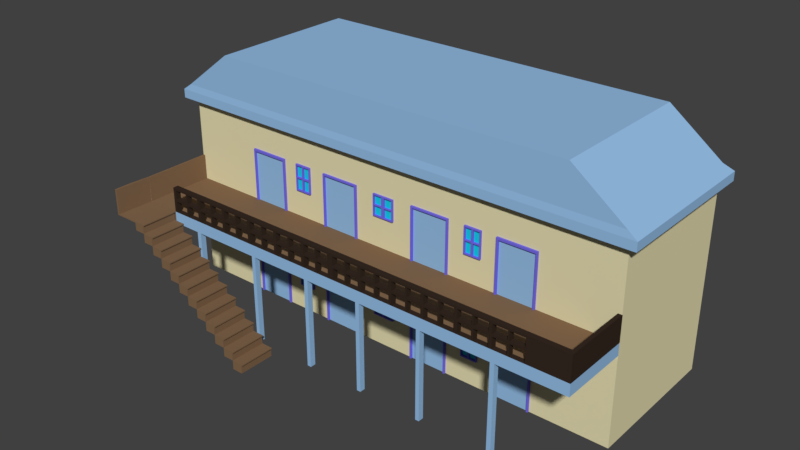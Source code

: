 # Source: apartMENT.blend  (saved by Blender 2.78.0; exported with 4.5.12 LTS)
import bpy
from mathutils import Matrix  # noqa: F401  (used for matrix-valued properties, if any)

bpy.ops.wm.read_factory_settings(use_empty=True)
scene = bpy.context.scene
scene.name = 'Scene'

# ---- collections
col_collection_1 = bpy.data.collections.new('Collection 1'); scene.collection.children.link(col_collection_1)

# ---- materials (node trees are filled in below, after node groups)
mat_material_001 = bpy.data.materials.new('Material.001')
mat_material_001.alpha_threshold = 0.0
mat_material_001.diffuse_color = (0.8, 0.7317, 0.4488, 1.0)
mat_material_001.roughness = 0.5
mat_material_003 = bpy.data.materials.new('Material.003')
mat_material_003.alpha_threshold = 0.0
mat_material_003.diffuse_color = (0.3037, 0.5217, 0.8, 1.0)
mat_material_003.roughness = 0.5
mat_material_002 = bpy.data.materials.new('Material.002')
mat_material_002.alpha_threshold = 0.0
mat_material_002.diffuse_color = (0.03741, 0.02358, 0.01647, 1.0)
mat_material_002.roughness = 0.5
mat_material_004 = bpy.data.materials.new('Material.004')
mat_material_004.alpha_threshold = 0.0
mat_material_004.diffuse_color = (0.1815, 0.1512, 0.8, 1.0)
mat_material_004.roughness = 0.5
mat_material_005 = bpy.data.materials.new('Material.005')
mat_material_005.alpha_threshold = 0.0
mat_material_005.diffuse_color = (0.008865, 0.6478, 0.8, 1.0)
mat_material_005.roughness = 0.5
mat_material_006 = bpy.data.materials.new('Material.006')
mat_material_006.alpha_threshold = 0.0
mat_material_006.diffuse_color = (0.2266, 0.1359, 0.0742, 1.0)
mat_material_006.roughness = 0.5

# ---- material node trees

# ---- world
world_world = bpy.data.worlds.new('World'); scene.world = world_world
world_world.color = (0.05088, 0.05088, 0.05088)
world_world.use_sun_shadow = False
world_world.sun_shadow_jitter_overblur = 0.0
world_world.cycles.sampling_method = 'MANUAL'

# ---- meshes
me_cube_001 = bpy.data.meshes.new('Cube.001')
me_cube_001.from_pydata([(0.3874, -1.331, -2.054), (0.3874, -1.331, -1.972), (0.3929, -1.331, -2.054), (0.3929, -1.331, -1.972), (0.4426, -1.331, -2.054), (0.4426, -1.331, -1.972), (0.3819, -1.331, -2.054), (0.4426, -1.331, -2.066), (0.3819, -1.331, -2.066), (0.4426, -1.331, -2.147), (0.4481, -1.331, -2.147), (0.4481, -1.331, -2.066), (0.4978, -1.331, -2.066), (0.4978, -1.331, -2.147), (0.4371, -1.331, -2.147), (0.4371, -1.331, -2.159), (0.4978, -1.331, -2.241), (0.4978, -1.331, -2.159), (0.5033, -1.331, -2.241), (0.5033, -1.331, -2.159), (0.5529, -1.331, -2.159), (0.5529, -1.331, -2.241), (0.4922, -1.331, -2.241), (0.4922, -1.331, -2.253), (0.5529, -1.331, -2.334), (0.5529, -1.331, -2.253), (0.5584, -1.331, -2.334), (0.5584, -1.331, -2.253), (0.6081, -1.331, -2.334), (0.6081, -1.331, -2.253), (0.5474, -1.331, -2.334), (0.5474, -1.331, -2.347), (0.6081, -1.331, -2.428), (0.6081, -1.331, -2.347), (0.6136, -1.331, -2.428), (0.6136, -1.331, -2.347), (0.6632, -1.331, -2.428), (0.6632, -1.331, -2.347), (0.6026, -1.331, -2.428), (0.6632, -1.331, -2.44), (0.6026, -1.331, -2.44), (0.6632, -1.331, -2.522), (0.6688, -1.331, -2.522), (0.6688, -1.331, -2.44), (0.7184, -1.331, -2.522), (0.7184, -1.331, -2.44), (0.6577, -1.331, -2.522), (0.6577, -1.331, -2.534), (0.7184, -1.331, -2.615), (0.7184, -1.331, -2.534), (0.7239, -1.331, -2.615), (0.7239, -1.331, -2.534), (0.7736, -1.331, -2.534), (0.7736, -1.331, -2.615), (0.7129, -1.331, -2.615), (0.7129, -1.331, -2.627), (0.7736, -1.331, -2.709), (0.7736, -1.331, -2.627), (0.7791, -1.331, -2.709), (0.7791, -1.331, -2.627), (0.8287, -1.331, -2.709), (0.8287, -1.331, -2.627), (0.768, -1.331, -2.709), (0.768, -1.331, -2.721), (0.8287, -1.331, -2.802), (0.8287, -1.331, -2.721), (0.8342, -1.331, -2.802), (0.8342, -1.331, -2.721), (0.8839, -1.331, -2.721), (0.8839, -1.331, -2.802), (0.8232, -1.331, -2.802), (0.8839, -1.331, -2.815), (0.8232, -1.331, -2.815), (0.8839, -1.331, -2.896), (0.8894, -1.331, -2.896), (0.8894, -1.331, -2.815), (0.939, -1.331, -2.815), (0.939, -1.331, -2.896), (0.8784, -1.331, -2.896), (0.939, -1.331, -2.908), (0.8784, -1.331, -2.908), (0.939, -1.331, -2.99), (0.9446, -1.331, -2.99), (0.9446, -1.331, -2.908), (0.9942, -1.331, -2.908), (0.9942, -1.331, -2.99), (0.9335, -1.331, -2.99), (0.9942, -1.331, -3.002), (0.9335, -1.331, -3.002), (0.9942, -1.331, -3.083), (0.9997, -1.331, -3.083), (0.9997, -1.331, -3.002), (1.049, -1.331, -3.083), (1.049, -1.331, -3.002), (0.9887, -1.331, -3.083), (1.049, -1.331, -3.095), (0.9887, -1.331, -3.095), (1.172, -1.324, -3.092), (1.173, -1.331, -3.083), (0.3874, -1.503, -1.972), (0.3874, -1.503, -2.054), (0.3874, -1.675, -2.054), (0.3874, -1.675, -1.972), (0.3929, -1.503, -1.972), (0.3929, -1.503, -2.054), (0.3929, -1.675, -2.054), (0.3929, -1.675, -1.972), (0.4426, -1.675, -2.054), (0.4426, -1.675, -1.972), (0.3819, -1.503, -2.054), (0.4426, -1.503, -2.054), (0.3819, -1.675, -2.054), (0.3819, -1.503, -2.066), (0.4426, -1.503, -2.066), (0.4426, -1.675, -2.066), (0.3819, -1.675, -2.066), (0.4426, -1.503, -2.147), (0.4426, -1.675, -2.147), (0.4481, -1.503, -2.066), (0.4481, -1.503, -2.147), (0.4481, -1.675, -2.147), (0.4481, -1.675, -2.066), (0.4978, -1.675, -2.066), (0.4371, -1.503, -2.147), (0.4978, -1.503, -2.147), (0.4978, -1.675, -2.147), (0.4371, -1.675, -2.147), (0.4371, -1.503, -2.159), (0.4371, -1.675, -2.159), (0.4978, -1.503, -2.159), (0.4978, -1.503, -2.241), (0.4978, -1.675, -2.241), (0.4978, -1.675, -2.159), (0.5033, -1.503, -2.159), (0.5033, -1.503, -2.241), (0.5033, -1.675, -2.241), (0.5033, -1.675, -2.159), (0.5529, -1.675, -2.159), (0.4922, -1.503, -2.241), (0.5529, -1.503, -2.241), (0.5529, -1.675, -2.241), (0.4922, -1.675, -2.241), (0.4922, -1.503, -2.253), (0.5529, -1.503, -2.253), (0.4922, -1.675, -2.253), (0.5529, -1.503, -2.334), (0.5529, -1.675, -2.334), (0.5529, -1.675, -2.253), (0.5584, -1.503, -2.253), (0.5584, -1.503, -2.334), (0.5584, -1.675, -2.334), (0.5584, -1.675, -2.253), (0.6081, -1.675, -2.334), (0.6081, -1.675, -2.253), (0.5474, -1.503, -2.334), (0.6081, -1.503, -2.334), (0.5474, -1.675, -2.334), (0.5474, -1.503, -2.347), (0.6081, -1.503, -2.347), (0.5474, -1.675, -2.347), (0.6081, -1.503, -2.428), (0.6081, -1.675, -2.428), (0.6081, -1.675, -2.347), (0.6136, -1.503, -2.347), (0.6136, -1.503, -2.428), (0.6136, -1.675, -2.428), (0.6136, -1.675, -2.347), (0.6632, -1.675, -2.428), (0.6632, -1.675, -2.347), (0.6026, -1.503, -2.428), (0.6632, -1.503, -2.428), (0.6026, -1.675, -2.428), (0.6026, -1.503, -2.44), (0.6632, -1.675, -2.44), (0.6026, -1.675, -2.44), (0.6632, -1.503, -2.44), (0.6632, -1.503, -2.522), (0.6632, -1.675, -2.522), (0.6688, -1.503, -2.44), (0.6688, -1.503, -2.522), (0.6688, -1.675, -2.522), (0.6688, -1.675, -2.44), (0.7184, -1.675, -2.522), (0.7184, -1.675, -2.44), (0.6577, -1.503, -2.522), (0.7184, -1.503, -2.522), (0.6577, -1.675, -2.522), (0.6577, -1.503, -2.534), (0.7184, -1.503, -2.534), (0.6577, -1.675, -2.534), (0.7184, -1.503, -2.615), (0.7184, -1.675, -2.615), (0.7184, -1.675, -2.534), (0.7239, -1.503, -2.534), (0.7239, -1.503, -2.615), (0.7239, -1.675, -2.615), (0.7239, -1.675, -2.534), (0.7736, -1.675, -2.534), (0.7129, -1.503, -2.615), (0.7736, -1.503, -2.615), (0.7736, -1.675, -2.615), (0.7129, -1.675, -2.615), (0.7129, -1.503, -2.627), (0.7736, -1.503, -2.627), (0.7129, -1.675, -2.627), (0.7736, -1.503, -2.709), (0.7736, -1.675, -2.709), (0.7736, -1.675, -2.627), (0.7791, -1.503, -2.627), (0.7791, -1.503, -2.709), (0.7791, -1.675, -2.709), (0.7791, -1.675, -2.627), (0.8287, -1.675, -2.709), (0.8287, -1.675, -2.627), (0.768, -1.503, -2.709), (0.8287, -1.503, -2.709), (0.768, -1.675, -2.709), (0.768, -1.503, -2.721), (0.8287, -1.503, -2.721), (0.768, -1.675, -2.721), (0.8287, -1.503, -2.802), (0.8287, -1.675, -2.802), (0.8287, -1.675, -2.721), (0.8342, -1.503, -2.721), (0.8342, -1.503, -2.802), (0.8342, -1.675, -2.802), (0.8342, -1.675, -2.721), (0.8839, -1.675, -2.721), (0.8232, -1.503, -2.802), (0.8839, -1.503, -2.802), (0.8839, -1.675, -2.802), (0.8232, -1.675, -2.802), (0.8232, -1.503, -2.815), (0.8839, -1.503, -2.815), (0.8839, -1.675, -2.815), (0.8232, -1.675, -2.815), (0.8839, -1.503, -2.896), (0.8839, -1.675, -2.896), (0.8894, -1.503, -2.815), (0.8894, -1.503, -2.896), (0.8894, -1.675, -2.896), (0.8894, -1.675, -2.815), (0.939, -1.675, -2.815), (0.8784, -1.503, -2.896), (0.939, -1.503, -2.896), (0.939, -1.675, -2.896), (0.8784, -1.675, -2.896), (0.8784, -1.503, -2.908), (0.939, -1.675, -2.908), (0.8784, -1.675, -2.908), (0.939, -1.503, -2.908), (0.939, -1.503, -2.99), (0.939, -1.675, -2.99), (0.9446, -1.503, -2.908), (0.9446, -1.503, -2.99), (0.9446, -1.675, -2.99), (0.9446, -1.675, -2.908), (0.9942, -1.675, -2.908), (0.9335, -1.503, -2.99), (0.9942, -1.503, -2.99), (0.9942, -1.675, -2.99), (0.9335, -1.675, -2.99), (0.9335, -1.503, -3.002), (0.9942, -1.503, -3.002), (0.9942, -1.675, -3.002), (0.9335, -1.675, -3.002), (0.9942, -1.503, -3.083), (0.9942, -1.675, -3.083), (0.9997, -1.503, -3.002), (0.9997, -1.503, -3.083), (0.9997, -1.675, -3.083), (0.9997, -1.675, -3.002), (1.049, -1.675, -3.083), (1.049, -1.675, -3.002), (0.9887, -1.503, -3.083), (1.049, -1.503, -3.083), (0.9887, -1.675, -3.083), (0.9887, -1.503, -3.095), (1.049, -1.503, -3.095), (1.049, -1.675, -3.095), (0.9887, -1.675, -3.095), (1.175, -1.503, -3.083), (1.175, -1.503, -3.095), (1.175, -1.675, -3.095), (1.175, -1.675, -3.083), (0.9886, 0.6758, -2.069), (0.9886, -0.6779, -2.069), (0.9886, -0.6779, -2.936), (0.9886, 0.6758, -2.936), (0.7916, -0.6784, -2.069), (0.5945, -0.679, -2.069), (0.3513, -0.6795, -2.069), (0.1543, -0.6801, -2.069), (0.783, -0.6785, -2.069), (0.6044, -0.6789, -2.069), (0.3425, -0.6796, -2.069), (0.1641, -0.68, -2.069), (0.9886, -0.6779, -2.608), (0.9886, 0.6758, -2.608), (0.7916, -0.6784, -2.608), (0.5945, -0.679, -2.608), (0.3513, -0.6795, -2.608), (0.1543, -0.6801, -2.608), (0.783, -0.6785, -2.608), (0.6044, -0.6789, -2.608), (0.3425, -0.6796, -2.608), (0.1641, -0.68, -2.608), (0.5194, -0.6792, -2.069), (0.4349, -0.6793, -2.069), (0.4349, -0.6793, -2.608), (0.5194, -0.6792, -2.608), (0.05486, -0.6803, -2.069), (0.7916, -0.6784, -2.585), (0.5945, -0.679, -2.585), (0.783, -0.6785, -2.585), (0.6044, -0.6789, -2.585), (0.3513, -0.6795, -2.591), (0.1543, -0.6801, -2.591), (0.3425, -0.6796, -2.591), (0.1641, -0.68, -2.591), (0.5194, -0.6792, -2.338), (0.4349, -0.6793, -2.338), (0.05486, -0.6803, -2.595), (0.05486, -0.6803, -2.378), (0.473, -0.6793, -2.608), (0.4814, -0.6792, -2.608), (0.473, -0.6793, -2.338), (0.4814, -0.6792, -2.338), (0.5194, -0.6792, -2.467), (0.5194, -0.6792, -2.48), (0.4349, -0.6793, -2.467), (0.4349, -0.6793, -2.48), (0.4814, -0.6792, -2.467), (0.4814, -0.6792, -2.48), (0.473, -0.6793, -2.467), (0.473, -0.6793, -2.48), (0.5141, -0.6792, -2.608), (0.5141, -0.6792, -2.338), (0.5141, -0.6792, -2.467), (0.5141, -0.6792, -2.48), (0.4409, -0.6793, -2.608), (0.4409, -0.6793, -2.338), (0.4409, -0.6793, -2.467), (0.4409, -0.6793, -2.48), (0.5194, -0.6792, -2.594), (0.4349, -0.6793, -2.594), (0.4814, -0.6792, -2.594), (0.473, -0.6793, -2.594), (0.5141, -0.6792, -2.594), (0.4409, -0.6793, -2.594), (0.5194, -0.6792, -2.351), (0.4349, -0.6793, -2.351), (0.4814, -0.6792, -2.351), (0.473, -0.6793, -2.351), (0.5141, -0.6792, -2.351), (0.4409, -0.6793, -2.351), (0.0488, -0.6805, -2.595), (0.0488, -0.6805, -2.378), (0.05486, -0.6803, -2.481), (0.05486, -0.6803, -2.492), (0.0488, -0.6805, -2.492), (0.0488, -0.6805, -2.481), (0.007371, -0.6806, -2.595), (0.007371, -0.6806, -2.378), (0.007371, -0.6806, -2.481), (0.007371, -0.6806, -2.492), (0.05486, -0.6803, -2.583), (0.0488, -0.6805, -2.583), (0.007371, -0.6806, -2.583), (0.0488, -0.6805, -2.389), (0.05486, -0.6803, -2.389), (0.007371, -0.6806, -2.389), (0.9886, -1.324, -3.092), (0.9886, 0.6758, -3.092), (0.9886, 0.6758, -2.972), (0.9886, -1.324, -2.972), (0.9886, -0.6758, -2.972), (0.9886, -0.6779, -3.092), (0.9886, -1.272, -2.972), (0.9886, -1.273, -3.092), (0.9886, -0.6779, -3.959), (0.9886, 0.6758, -3.959), (0.9886, -1.324, -3.347), (0.9886, -1.273, -3.347), (0.1689, -1.324, -3.092), (0.3328, -1.324, -3.092), (0.4968, -1.324, -3.092), (0.6607, -1.324, -3.092), (0.8246, -1.324, -3.092), (0.8246, -1.272, -3.092), (0.6607, -1.272, -3.092), (0.4968, -1.272, -3.092), (0.3328, -1.272, -3.092), (0.1689, -1.271, -3.092), (0.1689, -1.324, -3.347), (0.3328, -1.324, -3.347), (0.4968, -1.324, -3.347), (0.6607, -1.324, -3.347), (0.8246, -1.324, -3.347), (0.8246, -1.272, -3.347), (0.6607, -1.272, -3.347), (0.4968, -1.272, -3.347), (0.3328, -1.272, -3.347), (0.1689, -1.271, -3.347), (0.8082, -1.324, -3.092), (0.8082, -1.272, -3.092), (0.8082, -1.324, -3.347), (0.8082, -1.272, -3.347), (0.9735, -1.324, -3.092), (0.9735, -1.324, -3.347), (0.9735, -1.273, -3.092), (0.9735, -1.273, -3.347), (0.6457, -1.324, -3.092), (0.6457, -1.272, -3.092), (0.6457, -1.324, -3.347), (0.6457, -1.272, -3.347), (0.4817, -1.324, -3.092), (0.4817, -1.272, -3.092), (0.4817, -1.324, -3.347), (0.4817, -1.272, -3.347), (0.3178, -1.324, -3.092), (0.3178, -1.272, -3.092), (0.3178, -1.324, -3.347), (0.3178, -1.272, -3.347), (0.1528, -1.271, -3.092), (0.1528, -1.271, -3.347), (0.1528, -1.324, -3.092), (0.1528, -1.324, -3.347), (0.01439, -1.271, -3.092), (0.01439, -1.271, -3.347), (0.01439, -1.324, -3.092), (0.01439, -1.324, -3.347), (0.9886, -1.324, -3.231), (0.9886, -1.324, -3.208), (0.9886, -1.273, -3.231), (0.9886, -1.273, -3.208), (0.1689, -1.271, -3.208), (0.1689, -1.271, -3.231), (0.3328, -1.272, -3.208), (0.3328, -1.272, -3.231), (0.4968, -1.272, -3.208), (0.4968, -1.272, -3.231), (0.6607, -1.272, -3.208), (0.6607, -1.272, -3.231), (0.8246, -1.272, -3.208), (0.8246, -1.272, -3.231), (0.8246, -1.324, -3.208), (0.8246, -1.324, -3.231), (0.6607, -1.324, -3.208), (0.6607, -1.324, -3.231), (0.4968, -1.324, -3.208), (0.4968, -1.324, -3.231), (0.3328, -1.324, -3.208), (0.3328, -1.324, -3.231), (0.1689, -1.324, -3.208), (0.1689, -1.324, -3.231), (0.8082, -1.324, -3.208), (0.8082, -1.324, -3.231), (0.8082, -1.272, -3.208), (0.8082, -1.272, -3.231), (0.9735, -1.324, -3.208), (0.9735, -1.324, -3.231), (0.9735, -1.273, -3.208), (0.9735, -1.273, -3.231), (0.6457, -1.324, -3.208), (0.6457, -1.324, -3.231), (0.6457, -1.272, -3.208), (0.6457, -1.272, -3.231), (0.4817, -1.324, -3.208), (0.4817, -1.324, -3.231), (0.4817, -1.272, -3.208), (0.4817, -1.272, -3.231), (0.3178, -1.324, -3.208), (0.3178, -1.324, -3.231), (0.3178, -1.272, -3.208), (0.3178, -1.272, -3.231), (0.1528, -1.271, -3.208), (0.1528, -1.271, -3.231), (0.1528, -1.324, -3.208), (0.1528, -1.324, -3.231), (0.01439, -1.271, -3.208), (0.01439, -1.271, -3.231), (0.01439, -1.324, -3.208), (0.01439, -1.324, -3.231), (0.1689, -1.271, -3.324), (0.3328, -1.272, -3.324), (0.4968, -1.272, -3.324), (0.6607, -1.272, -3.324), (0.8246, -1.272, -3.324), (0.8246, -1.324, -3.324), (0.6607, -1.324, -3.324), (0.4968, -1.324, -3.324), (0.3328, -1.324, -3.324), (0.1689, -1.324, -3.324), (0.8082, -1.324, -3.324), (0.8082, -1.272, -3.324), (0.9735, -1.324, -3.324), (0.9735, -1.273, -3.324), (0.6457, -1.324, -3.324), (0.6457, -1.272, -3.324), (0.4817, -1.324, -3.324), (0.4817, -1.272, -3.324), (0.3178, -1.324, -3.324), (0.3178, -1.272, -3.324), (0.1528, -1.271, -3.324), (0.1528, -1.324, -3.324), (0.01439, -1.271, -3.324), (0.01439, -1.324, -3.324), (0.9886, -1.324, -3.324), (0.9886, -1.273, -3.324), (0.9032, -1.273, -3.092), (0.8949, -1.273, -3.092), (0.9032, -1.273, -3.347), (0.8949, -1.273, -3.347), (0.8949, -1.324, -3.092), (0.9032, -1.324, -3.092), (0.8949, -1.324, -3.347), (0.9032, -1.324, -3.347), (0.9032, -1.273, -3.208), (0.8949, -1.273, -3.208), (0.9032, -1.273, -3.231), (0.8949, -1.273, -3.231), (0.8949, -1.324, -3.208), (0.9032, -1.324, -3.208), (0.8949, -1.324, -3.231), (0.9032, -1.324, -3.231), (0.9032, -1.273, -3.324), (0.8949, -1.273, -3.324), (0.8949, -1.324, -3.324), (0.9032, -1.324, -3.324), (0.7382, -1.272, -3.092), (0.7307, -1.272, -3.092), (0.7382, -1.272, -3.347), (0.7307, -1.272, -3.347), (0.7307, -1.324, -3.092), (0.7382, -1.324, -3.092), (0.7307, -1.324, -3.347), (0.7382, -1.324, -3.347), (0.7382, -1.272, -3.208), (0.7307, -1.272, -3.208), (0.7382, -1.272, -3.231), (0.7307, -1.272, -3.231), (0.7307, -1.324, -3.208), (0.7382, -1.324, -3.208), (0.7307, -1.324, -3.231), (0.7382, -1.324, -3.231), (0.7382, -1.272, -3.324), (0.7307, -1.272, -3.324), (0.7307, -1.324, -3.324), (0.7382, -1.324, -3.324), (0.5755, -1.272, -3.092), (0.567, -1.272, -3.092), (0.5755, -1.272, -3.347), (0.567, -1.272, -3.347), (0.567, -1.324, -3.092), (0.5755, -1.324, -3.092), (0.567, -1.324, -3.347), (0.5755, -1.324, -3.347), (0.5755, -1.272, -3.208), (0.567, -1.272, -3.208), (0.5755, -1.272, -3.231), (0.567, -1.272, -3.231), (0.567, -1.324, -3.208), (0.5755, -1.324, -3.208), (0.567, -1.324, -3.231), (0.5755, -1.324, -3.231), (0.5755, -1.272, -3.324), (0.567, -1.272, -3.324), (0.567, -1.324, -3.324), (0.5755, -1.324, -3.324), (0.4109, -1.272, -3.092), (0.4037, -1.272, -3.092), (0.4109, -1.272, -3.347), (0.4037, -1.272, -3.347), (0.4037, -1.324, -3.092), (0.4109, -1.324, -3.092), (0.4037, -1.324, -3.347), (0.4109, -1.324, -3.347), (0.4109, -1.272, -3.208), (0.4037, -1.272, -3.208), (0.4109, -1.272, -3.231), (0.4037, -1.272, -3.231), (0.4037, -1.324, -3.208), (0.4109, -1.324, -3.208), (0.4037, -1.324, -3.231), (0.4109, -1.324, -3.231), (0.4109, -1.272, -3.324), (0.4037, -1.272, -3.324), (0.4037, -1.324, -3.324), (0.4109, -1.324, -3.324), (0.2476, -1.272, -3.092), (0.2391, -1.271, -3.092), (0.2476, -1.272, -3.347), (0.2391, -1.271, -3.347), (0.2391, -1.324, -3.092), (0.2476, -1.324, -3.092), (0.2391, -1.324, -3.347), (0.2476, -1.324, -3.347), (0.2476, -1.272, -3.208), (0.2391, -1.271, -3.208), (0.2476, -1.272, -3.231), (0.2391, -1.271, -3.231), (0.2391, -1.324, -3.208), (0.2476, -1.324, -3.208), (0.2391, -1.324, -3.231), (0.2476, -1.324, -3.231), (0.2476, -1.272, -3.324), (0.2391, -1.271, -3.324), (0.2391, -1.324, -3.324), (0.2476, -1.324, -3.324), (0.07979, -1.324, -3.092), (0.08739, -1.324, -3.092), (0.07979, -1.324, -3.347), (0.08739, -1.324, -3.347), (0.08739, -1.271, -3.092), (0.07979, -1.271, -3.092), (0.08739, -1.271, -3.347), (0.07979, -1.271, -3.347), (0.07979, -1.324, -3.208), (0.08739, -1.324, -3.208), (0.07979, -1.324, -3.231), (0.08739, -1.324, -3.231), (0.08739, -1.271, -3.208), (0.07979, -1.271, -3.208), (0.08739, -1.271, -3.231), (0.07979, -1.271, -3.231), (0.07979, -1.324, -3.324), (0.08739, -1.324, -3.324), (0.08739, -1.271, -3.324), (0.07979, -1.271, -3.324), (0.7916, -0.6784, -3.092), (0.5945, -0.679, -3.092), (0.3513, -0.6795, -3.092), (0.1543, -0.6801, -3.092), (0.7916, -0.6784, -3.959), (0.5945, -0.679, -3.959), (0.3513, -0.6795, -3.959), (0.1543, -0.6801, -3.959), (0.783, -0.6785, -3.092), (0.783, -0.6785, -3.959), (0.6044, -0.6789, -3.092), (0.6044, -0.6789, -3.959), (0.3425, -0.6796, -3.092), (0.3425, -0.6796, -3.959), (0.1641, -0.68, -3.092), (0.1641, -0.68, -3.959), (1.172, -0.6779, -2.069), (1.172, 0.6758, -2.972), (1.172, 0.6758, -2.608), (0.7916, -0.6784, -3.631), (0.5945, -0.679, -3.631), (0.3513, -0.6795, -3.631), (0.1543, -0.6801, -3.631), (0.783, -0.6785, -3.631), (0.6044, -0.6789, -3.631), (0.3425, -0.6796, -3.631), (0.1641, -0.68, -3.631), (0.5194, -0.6792, -3.092), (0.4349, -0.6793, -3.092), (0.5194, -0.6792, -3.959), (0.4349, -0.6793, -3.959), (0.4349, -0.6793, -3.631), (0.5194, -0.6792, -3.631), (0.05486, -0.6803, -3.092), (0.05486, -0.6803, -3.959), (0.7916, -0.6784, -3.608), (0.5945, -0.679, -3.608), (0.783, -0.6785, -3.608), (0.6044, -0.6789, -3.608), (0.3513, -0.6795, -3.614), (0.1543, -0.6801, -3.614), (0.3425, -0.6796, -3.614), (0.1641, -0.68, -3.614), (0.5194, -0.6792, -3.361), (0.4349, -0.6793, -3.361), (0.05486, -0.6803, -3.618), (0.05486, -0.6803, -3.401), (0.473, -0.6793, -3.631), (0.4814, -0.6792, -3.631), (0.473, -0.6793, -3.361), (0.4814, -0.6792, -3.361), (0.5194, -0.6792, -3.489), (0.5194, -0.6792, -3.502), (0.4349, -0.6793, -3.489), (0.4349, -0.6793, -3.502), (0.4814, -0.6792, -3.489), (0.4814, -0.6792, -3.502), (0.473, -0.6793, -3.489), (0.473, -0.6793, -3.502), (0.5141, -0.6792, -3.631), (0.5141, -0.6792, -3.361), (0.5141, -0.6792, -3.489), (0.5141, -0.6792, -3.502), (0.4409, -0.6793, -3.631), (0.4409, -0.6793, -3.361), (0.4409, -0.6793, -3.489), (0.4409, -0.6793, -3.502), (0.5194, -0.6792, -3.617), (0.4349, -0.6793, -3.617), (0.4814, -0.6792, -3.617), (0.473, -0.6793, -3.617), (0.5141, -0.6792, -3.617), (0.4409, -0.6793, -3.617), (0.5194, -0.6792, -3.373), (0.4349, -0.6793, -3.373), (0.4814, -0.6792, -3.373), (0.473, -0.6793, -3.373), (0.5141, -0.6792, -3.373), (0.4409, -0.6793, -3.373), (0.0488, -0.6805, -3.618), (0.0488, -0.6805, -3.401), (0.05486, -0.6803, -3.504), (0.05486, -0.6803, -3.515), (0.0488, -0.6805, -3.515), (0.0488, -0.6805, -3.504), (0.007371, -0.6806, -3.618), (0.007371, -0.6806, -3.401), (0.007371, -0.6806, -3.504), (0.007371, -0.6806, -3.515), (0.05486, -0.6803, -3.606), (0.0488, -0.6805, -3.606), (0.007371, -0.6806, -3.606), (0.0488, -0.6805, -3.412), (0.05486, -0.6803, -3.412), (0.007371, -0.6806, -3.412), (0.783, -0.6785, -2.629), (0.6044, -0.6789, -2.629), (0.3425, -0.6796, -2.635), (0.1641, -0.68, -2.635), (0.05515, -0.6805, -2.936), (0.841, -1.324, -2.972), (0.8199, -1.324, -2.972), (0.4792, -1.324, -2.972), (0.4602, -1.324, -2.972), (0.841, -1.272, -2.972), (0.8199, -1.272, -2.972), (0.4792, -1.272, -2.972), (0.4602, -1.272, -2.972), (0.157, -1.324, -2.972), (0.137, -1.324, -2.972), (0.157, -1.272, -2.972), (0.137, -1.272, -2.972), (0.841, -1.324, -2.068), (0.8199, -1.324, -2.068), (0.4792, -1.324, -2.068), (0.4602, -1.324, -2.068), (0.841, -1.272, -2.068), (0.8199, -1.272, -2.068), (0.4792, -1.272, -2.068), (0.4602, -1.272, -2.068), (0.157, -1.324, -2.068), (0.137, -1.324, -2.068), (0.157, -1.272, -2.068), (0.137, -1.272, -2.068), (0.04883, -0.6983, -2.595), (0.05489, -0.6982, -2.595), (0.05489, -0.6982, -2.583), (0.6044, -0.6968, -2.069), (0.5946, -0.6968, -2.069), (0.1641, -0.6979, -2.069), (0.1543, -0.6979, -2.069), (0.7916, -0.6963, -2.069), (0.783, -0.6963, -2.069), (0.3513, -0.6973, -2.069), (0.3425, -0.6974, -2.069), (0.7916, -0.6963, -2.585), (0.7916, -0.6963, -2.608), (0.5946, -0.6968, -2.585), (0.5946, -0.6968, -2.608), (0.3513, -0.6973, -2.591), (0.3513, -0.6973, -2.608), (0.1543, -0.6979, -2.591), (0.1543, -0.6979, -2.608), (0.783, -0.6963, -2.585), (0.783, -0.6963, -2.608), (0.6044, -0.6968, -2.585), (0.6044, -0.6968, -2.608), (0.3425, -0.6974, -2.591), (0.3425, -0.6974, -2.608), (0.1641, -0.6979, -2.591), (0.1641, -0.6979, -2.608), (0.5142, -0.697, -2.608), (0.5195, -0.697, -2.608), (0.5195, -0.697, -2.594), (0.435, -0.6972, -2.594), (0.435, -0.6972, -2.608), (0.5142, -0.697, -2.338), (0.5195, -0.697, -2.338), (0.04883, -0.6983, -2.378), (0.05489, -0.6982, -2.378), (0.4409, -0.6971, -2.608), (0.473, -0.6971, -2.608), (0.4814, -0.697, -2.608), (0.4409, -0.6971, -2.338), (0.473, -0.6971, -2.338), (0.4814, -0.697, -2.338), (0.4814, -0.697, -2.594), (0.473, -0.6971, -2.594), (0.5195, -0.697, -2.351), (0.5195, -0.697, -2.467), (0.5195, -0.697, -2.48), (0.435, -0.6972, -2.351), (0.435, -0.6972, -2.467), (0.435, -0.6972, -2.48), (0.4814, -0.697, -2.351), (0.4814, -0.697, -2.467), (0.4814, -0.697, -2.48), (0.473, -0.6971, -2.351), (0.473, -0.6971, -2.467), (0.473, -0.6971, -2.48), (0.5142, -0.697, -2.467), (0.5142, -0.697, -2.48), (0.4409, -0.6971, -2.467), (0.4409, -0.6971, -2.48), (0.5142, -0.697, -2.351), (0.5142, -0.697, -2.594), (0.435, -0.6972, -2.338), (0.4409, -0.6971, -2.351), (0.4409, -0.6971, -2.594), (0.007401, -0.6984, -2.595), (0.007401, -0.6984, -2.378), (0.04883, -0.6983, -2.389), (0.05489, -0.6982, -2.389), (0.05489, -0.6982, -2.481), (0.05489, -0.6982, -2.492), (0.04883, -0.6983, -2.583), (0.04883, -0.6983, -2.492), (0.04883, -0.6983, -2.481), (0.007401, -0.6984, -2.481), (0.007401, -0.6984, -2.492), (0.007401, -0.6984, -2.389), (0.007401, -0.6984, -2.583), (0.04883, -0.6983, -3.618), (0.05489, -0.6982, -3.618), (1.172, -0.6779, -2.936), (1.172, 0.6758, -2.069), (1.172, -0.6779, -2.608), (0.05489, -0.6982, -3.606), (0.6044, -0.6968, -3.092), (0.5946, -0.6968, -3.092), (0.1641, -0.6979, -3.092), (0.1543, -0.6979, -3.092), (0.7916, -0.6963, -3.092), (0.783, -0.6963, -3.092), (0.3513, -0.6973, -3.092), (0.3425, -0.6974, -3.092), (1.172, 0.6758, -2.936), (0.7916, -0.6963, -3.608), (0.7916, -0.6963, -3.631), (0.5946, -0.6968, -3.608), (0.5946, -0.6968, -3.631), (0.3513, -0.6973, -3.614), (0.3513, -0.6973, -3.631), (0.1543, -0.6979, -3.614), (0.1543, -0.6979, -3.631), (0.783, -0.6963, -3.608), (0.783, -0.6963, -3.631), (0.6044, -0.6968, -3.608), (0.6044, -0.6968, -3.631), (0.3425, -0.6974, -3.614), (0.3425, -0.6974, -3.631), (0.1641, -0.6979, -3.614), (0.1641, -0.6979, -3.631), (0.5142, -0.697, -3.631), (0.5195, -0.697, -3.631), (0.5195, -0.697, -3.617), (0.435, -0.6972, -3.617), (0.435, -0.6972, -3.631), (0.5142, -0.697, -3.361), (0.5195, -0.697, -3.361), (0.04883, -0.6983, -3.401), (0.05489, -0.6982, -3.401), (0.4409, -0.6971, -3.631), (0.473, -0.6971, -3.631), (0.4814, -0.697, -3.631), (0.4409, -0.6971, -3.361), (0.473, -0.6971, -3.361), (0.4814, -0.697, -3.361), (0.4814, -0.697, -3.617), (0.473, -0.6971, -3.617), (0.5195, -0.697, -3.373), (0.5195, -0.697, -3.489), (0.5195, -0.697, -3.502), (0.435, -0.6972, -3.373), (0.435, -0.6972, -3.489), (0.435, -0.6972, -3.502), (0.4814, -0.697, -3.373), (0.4814, -0.697, -3.489), (0.4814, -0.697, -3.502), (0.473, -0.6971, -3.373), (0.473, -0.6971, -3.489), (0.473, -0.6971, -3.502), (0.5142, -0.697, -3.489), (0.5142, -0.697, -3.502), (0.4409, -0.6971, -3.489), (0.4409, -0.6971, -3.502), (0.5142, -0.697, -3.373), (0.5142, -0.697, -3.617), (0.435, -0.6972, -3.361), (0.4409, -0.6971, -3.373), (0.4409, -0.6971, -3.617), (0.007401, -0.6984, -3.618), (0.007401, -0.6984, -3.401), (0.04883, -0.6983, -3.412), (0.05489, -0.6982, -3.412), (0.05489, -0.6982, -3.504), (0.05489, -0.6982, -3.515), (0.04883, -0.6983, -3.606), (0.04883, -0.6983, -3.515), (0.04883, -0.6983, -3.504), (0.007401, -0.6984, -3.504), (0.007401, -0.6984, -3.515), (0.007401, -0.6984, -3.412), (0.007401, -0.6984, -3.606), (1.172, 0.6758, -3.092), (1.172, -0.6779, -3.092), (1.172, -1.272, -2.972), (1.172, -0.6758, -2.972), (1.172, -1.273, -3.092), (1.172, -0.6779, -3.959), (1.172, 0.6758, -3.959), (1.164, -1.503, -3.095), (1.172, -1.324, -2.972), (-0.9886, 0.6758, -2.069), (-0.9886, -0.6779, -2.069), (0.0, 0.6758, -2.069), (0.0, -0.6806, -2.069), (-0.9886, -0.6779, -2.936), (-0.9886, 0.6758, -2.936), (0.0, -0.6806, -2.936), (0.0, 0.6758, -2.936), (-0.7916, -0.6784, -2.069), (-0.5945, -0.679, -2.069), (-0.3513, -0.6795, -2.069), (-0.1543, -0.6801, -2.069), (-0.783, -0.6785, -2.069), (-0.6044, -0.6789, -2.069), (-0.3425, -0.6796, -2.069), (-0.1641, -0.68, -2.069), (-0.9886, -0.6779, -2.608), (-0.9886, 0.6758, -2.608), (0.0, 0.6758, -2.608), (0.0, -0.6806, -2.595), (-0.7916, -0.6784, -2.608), (-0.5945, -0.679, -2.608), (-0.3513, -0.6795, -2.608), (-0.1543, -0.6801, -2.608), (-0.783, -0.6785, -2.608), (-0.6044, -0.6789, -2.608), (-0.3425, -0.6796, -2.608), (-0.1641, -0.68, -2.608), (-0.5194, -0.6792, -2.069), (-0.4349, -0.6793, -2.069), (-0.4349, -0.6793, -2.608), (-0.5194, -0.6792, -2.608), (-0.05486, -0.6803, -2.069), (-0.7916, -0.6784, -2.585), (-0.5945, -0.679, -2.585), (-0.783, -0.6785, -2.585), (-0.6044, -0.6789, -2.585), (-0.3513, -0.6795, -2.591), (-0.1543, -0.6801, -2.591), (-0.3425, -0.6796, -2.591), (-0.1641, -0.68, -2.591), (-0.5194, -0.6792, -2.338), (-0.4349, -0.6793, -2.338), (-0.05486, -0.6803, -2.595), (-0.05486, -0.6803, -2.378), (0.0, -0.6806, -2.378), (-0.473, -0.6793, -2.608), (-0.4814, -0.6792, -2.608), (-0.473, -0.6793, -2.338), (-0.4814, -0.6792, -2.338), (-0.5194, -0.6792, -2.467), (-0.5194, -0.6792, -2.48), (-0.4349, -0.6793, -2.467), (-0.4349, -0.6793, -2.48), (-0.4814, -0.6792, -2.467), (-0.4814, -0.6792, -2.48), (-0.473, -0.6793, -2.467), (-0.473, -0.6793, -2.48), (-0.5141, -0.6792, -2.608), (-0.5141, -0.6792, -2.338), (-0.5141, -0.6792, -2.467), (-0.5141, -0.6792, -2.48), (-0.4409, -0.6793, -2.608), (-0.4409, -0.6793, -2.338), (-0.4409, -0.6793, -2.467), (-0.4409, -0.6793, -2.48), (-0.5194, -0.6792, -2.594), (-0.4349, -0.6793, -2.594), (-0.4814, -0.6792, -2.594), (-0.473, -0.6793, -2.594), (-0.5141, -0.6792, -2.594), (-0.4409, -0.6793, -2.594), (-0.5194, -0.6792, -2.351), (-0.4349, -0.6793, -2.351), (-0.4814, -0.6792, -2.351), (-0.473, -0.6793, -2.351), (-0.5141, -0.6792, -2.351), (-0.4409, -0.6793, -2.351), (-0.0488, -0.6805, -2.595), (-0.0488, -0.6805, -2.378), (-0.05486, -0.6803, -2.481), (-0.05486, -0.6803, -2.492), (-0.0488, -0.6805, -2.492), (-0.0488, -0.6805, -2.481), (-0.007371, -0.6806, -2.595), (-0.007371, -0.6806, -2.378), (-0.007371, -0.6806, -2.481), (-0.007371, -0.6806, -2.492), (-0.05486, -0.6803, -2.583), (-0.0488, -0.6805, -2.583), (-0.007371, -0.6806, -2.583), (-0.0488, -0.6805, -2.389), (-0.05486, -0.6803, -2.389), (-0.007371, -0.6806, -2.389), (-0.9886, -1.324, -3.092), (-0.9886, 0.6758, -3.092), (-0.9886, 0.6758, -2.972), (-0.9886, -1.324, -2.972), (-0.9886, -0.6758, -2.972), (-0.9886, -0.6779, -3.092), (0.0, -1.324, -3.092), (0.0, -1.324, -2.972), (0.0, -0.6758, -2.972), (0.0, 0.6758, -3.092), (0.0, 0.6758, -2.972), (-0.9886, -1.272, -2.972), (-0.9886, -1.273, -3.092), (0.0, -1.272, -2.972), (0.0, -1.271, -3.092), (0.0, -0.6806, -3.092), (-0.9886, -0.6779, -3.959), (-0.9886, 0.6758, -3.959), (0.0, -0.6806, -3.959), (0.0, 0.6758, -3.959), (0.0, -1.324, -3.347), (-0.9886, -1.324, -3.347), (-0.9886, -1.273, -3.347), (0.0, -1.271, -3.347), (-0.1689, -1.324, -3.092), (-0.3328, -1.324, -3.092), (-0.4968, -1.324, -3.092), (-0.6607, -1.324, -3.092), (-0.8246, -1.324, -3.092), (-0.8246, -1.272, -3.092), (-0.6607, -1.272, -3.092), (-0.4968, -1.272, -3.092), (-0.3328, -1.272, -3.092), (-0.1689, -1.271, -3.092), (-0.1689, -1.324, -3.347), (-0.3328, -1.324, -3.347), (-0.4968, -1.324, -3.347), (-0.6607, -1.324, -3.347), (-0.8246, -1.324, -3.347), (-0.8246, -1.272, -3.347), (-0.6607, -1.272, -3.347), (-0.4968, -1.272, -3.347), (-0.3328, -1.272, -3.347), (-0.1689, -1.271, -3.347), (-0.8082, -1.324, -3.092), (-0.8082, -1.272, -3.092), (-0.8082, -1.324, -3.347), (-0.8082, -1.272, -3.347), (-0.9735, -1.324, -3.092), (-0.9735, -1.324, -3.347), (-0.9735, -1.273, -3.092), (-0.9735, -1.273, -3.347), (-0.6457, -1.324, -3.092), (-0.6457, -1.272, -3.092), (-0.6457, -1.324, -3.347), (-0.6457, -1.272, -3.347), (-0.4817, -1.324, -3.092), (-0.4817, -1.272, -3.092), (-0.4817, -1.324, -3.347), (-0.4817, -1.272, -3.347), (-0.3178, -1.324, -3.092), (-0.3178, -1.272, -3.092), (-0.3178, -1.324, -3.347), (-0.3178, -1.272, -3.347), (-0.1528, -1.271, -3.092), (-0.1528, -1.271, -3.347), (-0.1528, -1.324, -3.092), (-0.1528, -1.324, -3.347), (-0.01439, -1.271, -3.092), (-0.01439, -1.271, -3.347), (-0.01439, -1.324, -3.092), (-0.01439, -1.324, -3.347), (0.0, -1.324, -3.208), (0.0, -1.324, -3.231), (-0.9886, -1.324, -3.231), (-0.9886, -1.324, -3.208), (0.0, -1.271, -3.208), (0.0, -1.271, -3.231), (-0.9886, -1.273, -3.231), (-0.9886, -1.273, -3.208), (-0.1689, -1.271, -3.208), (-0.1689, -1.271, -3.231), (-0.3328, -1.272, -3.208), (-0.3328, -1.272, -3.231), (-0.4968, -1.272, -3.208), (-0.4968, -1.272, -3.231), (-0.6607, -1.272, -3.208), (-0.6607, -1.272, -3.231), (-0.8246, -1.272, -3.208), (-0.8246, -1.272, -3.231), (-0.8246, -1.324, -3.208), (-0.8246, -1.324, -3.231), (-0.6607, -1.324, -3.208), (-0.6607, -1.324, -3.231), (-0.4968, -1.324, -3.208), (-0.4968, -1.324, -3.231), (-0.3328, -1.324, -3.208), (-0.3328, -1.324, -3.231), (-0.1689, -1.324, -3.208), (-0.1689, -1.324, -3.231), (-0.8082, -1.324, -3.208), (-0.8082, -1.324, -3.231), (-0.8082, -1.272, -3.208), (-0.8082, -1.272, -3.231), (-0.9735, -1.324, -3.208), (-0.9735, -1.324, -3.231), (-0.9735, -1.273, -3.208), (-0.9735, -1.273, -3.231), (-0.6457, -1.324, -3.208), (-0.6457, -1.324, -3.231), (-0.6457, -1.272, -3.208), (-0.6457, -1.272, -3.231), (-0.4817, -1.324, -3.208), (-0.4817, -1.324, -3.231), (-0.4817, -1.272, -3.208), (-0.4817, -1.272, -3.231), (-0.3178, -1.324, -3.208), (-0.3178, -1.324, -3.231), (-0.3178, -1.272, -3.208), (-0.3178, -1.272, -3.231), (-0.1528, -1.271, -3.208), (-0.1528, -1.271, -3.231), (-0.1528, -1.324, -3.208), (-0.1528, -1.324, -3.231), (-0.01439, -1.271, -3.208), (-0.01439, -1.271, -3.231), (-0.01439, -1.324, -3.208), (-0.01439, -1.324, -3.231), (0.0, -1.324, -3.324), (0.0, -1.271, -3.324), (-0.1689, -1.271, -3.324), (-0.3328, -1.272, -3.324), (-0.4968, -1.272, -3.324), (-0.6607, -1.272, -3.324), (-0.8246, -1.272, -3.324), (-0.8246, -1.324, -3.324), (-0.6607, -1.324, -3.324), (-0.4968, -1.324, -3.324), (-0.3328, -1.324, -3.324), (-0.1689, -1.324, -3.324), (-0.8082, -1.324, -3.324), (-0.8082, -1.272, -3.324), (-0.9735, -1.324, -3.324), (-0.9735, -1.273, -3.324), (-0.6457, -1.324, -3.324), (-0.6457, -1.272, -3.324), (-0.4817, -1.324, -3.324), (-0.4817, -1.272, -3.324), (-0.3178, -1.324, -3.324), (-0.3178, -1.272, -3.324), (-0.1528, -1.271, -3.324), (-0.1528, -1.324, -3.324), (-0.01439, -1.271, -3.324), (-0.01439, -1.324, -3.324), (-0.9886, -1.324, -3.324), (-0.9886, -1.273, -3.324), (-0.9032, -1.273, -3.092), (-0.8949, -1.273, -3.092), (-0.9032, -1.273, -3.347), (-0.8949, -1.273, -3.347), (-0.8949, -1.324, -3.092), (-0.9032, -1.324, -3.092), (-0.8949, -1.324, -3.347), (-0.9032, -1.324, -3.347), (-0.9032, -1.273, -3.208), (-0.8949, -1.273, -3.208), (-0.9032, -1.273, -3.231), (-0.8949, -1.273, -3.231), (-0.8949, -1.324, -3.208), (-0.9032, -1.324, -3.208), (-0.8949, -1.324, -3.231), (-0.9032, -1.324, -3.231), (-0.9032, -1.273, -3.324), (-0.8949, -1.273, -3.324), (-0.8949, -1.324, -3.324), (-0.9032, -1.324, -3.324), (-0.7382, -1.272, -3.092), (-0.7307, -1.272, -3.092), (-0.7382, -1.272, -3.347), (-0.7307, -1.272, -3.347), (-0.7307, -1.324, -3.092), (-0.7382, -1.324, -3.092), (-0.7307, -1.324, -3.347), (-0.7382, -1.324, -3.347), (-0.7382, -1.272, -3.208), (-0.7307, -1.272, -3.208), (-0.7382, -1.272, -3.231), (-0.7307, -1.272, -3.231), (-0.7307, -1.324, -3.208), (-0.7382, -1.324, -3.208), (-0.7307, -1.324, -3.231), (-0.7382, -1.324, -3.231), (-0.7382, -1.272, -3.324), (-0.7307, -1.272, -3.324), (-0.7307, -1.324, -3.324), (-0.7382, -1.324, -3.324), (-0.5755, -1.272, -3.092), (-0.567, -1.272, -3.092), (-0.5755, -1.272, -3.347), (-0.567, -1.272, -3.347), (-0.567, -1.324, -3.092), (-0.5755, -1.324, -3.092), (-0.567, -1.324, -3.347), (-0.5755, -1.324, -3.347), (-0.5755, -1.272, -3.208), (-0.567, -1.272, -3.208), (-0.5755, -1.272, -3.231), (-0.567, -1.272, -3.231), (-0.567, -1.324, -3.208), (-0.5755, -1.324, -3.208), (-0.567, -1.324, -3.231), (-0.5755, -1.324, -3.231), (-0.5755, -1.272, -3.324), (-0.567, -1.272, -3.324), (-0.567, -1.324, -3.324), (-0.5755, -1.324, -3.324), (-0.4109, -1.272, -3.092), (-0.4037, -1.272, -3.092), (-0.4109, -1.272, -3.347), (-0.4037, -1.272, -3.347), (-0.4037, -1.324, -3.092), (-0.4109, -1.324, -3.092), (-0.4037, -1.324, -3.347), (-0.4109, -1.324, -3.347), (-0.4109, -1.272, -3.208), (-0.4037, -1.272, -3.208), (-0.4109, -1.272, -3.231), (-0.4037, -1.272, -3.231), (-0.4037, -1.324, -3.208), (-0.4109, -1.324, -3.208), (-0.4037, -1.324, -3.231), (-0.4109, -1.324, -3.231), (-0.4109, -1.272, -3.324), (-0.4037, -1.272, -3.324), (-0.4037, -1.324, -3.324), (-0.4109, -1.324, -3.324), (-0.2476, -1.272, -3.092), (-0.2391, -1.271, -3.092), (-0.2476, -1.272, -3.347), (-0.2391, -1.271, -3.347), (-0.2391, -1.324, -3.092), (-0.2476, -1.324, -3.092), (-0.2391, -1.324, -3.347), (-0.2476, -1.324, -3.347), (-0.2476, -1.272, -3.208), (-0.2391, -1.271, -3.208), (-0.2476, -1.272, -3.231), (-0.2391, -1.271, -3.231), (-0.2391, -1.324, -3.208), (-0.2476, -1.324, -3.208), (-0.2391, -1.324, -3.231), (-0.2476, -1.324, -3.231), (-0.2476, -1.272, -3.324), (-0.2391, -1.271, -3.324), (-0.2391, -1.324, -3.324), (-0.2476, -1.324, -3.324), (-0.07979, -1.324, -3.092), (-0.08739, -1.324, -3.092), (-0.07979, -1.324, -3.347), (-0.08739, -1.324, -3.347), (-0.08739, -1.271, -3.092), (-0.07979, -1.271, -3.092), (-0.08739, -1.271, -3.347), (-0.07979, -1.271, -3.347), (-0.07979, -1.324, -3.208), (-0.08739, -1.324, -3.208), (-0.07979, -1.324, -3.231), (-0.08739, -1.324, -3.231), (-0.08739, -1.271, -3.208), (-0.07979, -1.271, -3.208), (-0.08739, -1.271, -3.231), (-0.07979, -1.271, -3.231), (-0.07979, -1.324, -3.324), (-0.08739, -1.324, -3.324), (-0.08739, -1.271, -3.324), (-0.07979, -1.271, -3.324), (-0.7916, -0.6784, -3.092), (-0.5945, -0.679, -3.092), (-0.3513, -0.6795, -3.092), (-0.1543, -0.6801, -3.092), (-0.7916, -0.6784, -3.959), (-0.5945, -0.679, -3.959), (-0.3513, -0.6795, -3.959), (-0.1543, -0.6801, -3.959), (-0.783, -0.6785, -3.092), (-0.783, -0.6785, -3.959), (-0.6044, -0.6789, -3.092), (-0.6044, -0.6789, -3.959), (-0.3425, -0.6796, -3.092), (-0.3425, -0.6796, -3.959), (-0.1641, -0.68, -3.092), (-0.1641, -0.68, -3.959), (-1.172, -0.6779, -2.069), (-1.172, 0.6758, -2.972), (-1.172, 0.6758, -2.608), (0.0, -0.6806, -3.618), (-0.7916, -0.6784, -3.631), (-0.5945, -0.679, -3.631), (-0.3513, -0.6795, -3.631), (-0.1543, -0.6801, -3.631), (-0.783, -0.6785, -3.631), (-0.6044, -0.6789, -3.631), (-0.3425, -0.6796, -3.631), (-0.1641, -0.68, -3.631), (-0.5194, -0.6792, -3.092), (-0.4349, -0.6793, -3.092), (-0.5194, -0.6792, -3.959), (-0.4349, -0.6793, -3.959), (-0.4349, -0.6793, -3.631), (-0.5194, -0.6792, -3.631), (-0.05486, -0.6803, -3.092), (-0.05486, -0.6803, -3.959), (-0.7916, -0.6784, -3.608), (-0.5945, -0.679, -3.608), (-0.783, -0.6785, -3.608), (-0.6044, -0.6789, -3.608), (-0.3513, -0.6795, -3.614), (-0.1543, -0.6801, -3.614), (-0.3425, -0.6796, -3.614), (-0.1641, -0.68, -3.614), (-0.5194, -0.6792, -3.361), (-0.4349, -0.6793, -3.361), (-0.05486, -0.6803, -3.618), (-0.05486, -0.6803, -3.401), (0.0, -0.6806, -3.401), (-0.473, -0.6793, -3.631), (-0.4814, -0.6792, -3.631), (-0.473, -0.6793, -3.361), (-0.4814, -0.6792, -3.361), (-0.5194, -0.6792, -3.489), (-0.5194, -0.6792, -3.502), (-0.4349, -0.6793, -3.489), (-0.4349, -0.6793, -3.502), (-0.4814, -0.6792, -3.489), (-0.4814, -0.6792, -3.502), (-0.473, -0.6793, -3.489), (-0.473, -0.6793, -3.502), (-0.5141, -0.6792, -3.631), (-0.5141, -0.6792, -3.361), (-0.5141, -0.6792, -3.489), (-0.5141, -0.6792, -3.502), (-0.4409, -0.6793, -3.631), (-0.4409, -0.6793, -3.361), (-0.4409, -0.6793, -3.489), (-0.4409, -0.6793, -3.502), (-0.5194, -0.6792, -3.617), (-0.4349, -0.6793, -3.617), (-0.4814, -0.6792, -3.617), (-0.473, -0.6793, -3.617), (-0.5141, -0.6792, -3.617), (-0.4409, -0.6793, -3.617), (-0.5194, -0.6792, -3.373), (-0.4349, -0.6793, -3.373), (-0.4814, -0.6792, -3.373), (-0.473, -0.6793, -3.373), (-0.5141, -0.6792, -3.373), (-0.4409, -0.6793, -3.373), (-0.0488, -0.6805, -3.618), (-0.0488, -0.6805, -3.401), (-0.05486, -0.6803, -3.504), (-0.05486, -0.6803, -3.515), (-0.0488, -0.6805, -3.515), (-0.0488, -0.6805, -3.504), (-0.007371, -0.6806, -3.618), (-0.007371, -0.6806, -3.401), (-0.007371, -0.6806, -3.504), (-0.007371, -0.6806, -3.515), (-0.05486, -0.6803, -3.606), (-0.0488, -0.6805, -3.606), (-0.007371, -0.6806, -3.606), (-0.0488, -0.6805, -3.412), (-0.05486, -0.6803, -3.412), (-0.007371, -0.6806, -3.412), (-0.783, -0.6785, -2.629), (-0.6044, -0.6789, -2.629), (-0.3425, -0.6796, -2.635), (-0.1641, -0.68, -2.635), (-0.05515, -0.6805, -2.936), (-0.841, -1.324, -2.972), (-0.8199, -1.324, -2.972), (-0.4792, -1.324, -2.972), (-0.4602, -1.324, -2.972), (-0.841, -1.272, -2.972), (-0.8199, -1.272, -2.972), (-0.4792, -1.272, -2.972), (-0.4602, -1.272, -2.972), (-0.157, -1.324, -2.972), (-0.137, -1.324, -2.972), (-0.157, -1.272, -2.972), (-0.137, -1.272, -2.972), (-0.841, -1.324, -2.068), (-0.8199, -1.324, -2.068), (-0.4792, -1.324, -2.068), (-0.4602, -1.324, -2.068), (-0.841, -1.272, -2.068), (-0.8199, -1.272, -2.068), (-0.4792, -1.272, -2.068), (-0.4602, -1.272, -2.068), (-0.157, -1.324, -2.068), (-0.137, -1.324, -2.068), (-0.157, -1.272, -2.068), (-0.137, -1.272, -2.068), (-0.04883, -0.6983, -2.595), (-0.05489, -0.6982, -2.595), (-0.05489, -0.6982, -2.583), (-0.6044, -0.6968, -2.069), (-0.5946, -0.6968, -2.069), (-0.1641, -0.6979, -2.069), (-0.1543, -0.6979, -2.069), (-0.7916, -0.6963, -2.069), (-0.783, -0.6963, -2.069), (-0.3513, -0.6973, -2.069), (-0.3425, -0.6974, -2.069), (0.0, -0.6984, -2.583), (0.0, -0.6984, -2.595), (-0.7916, -0.6963, -2.585), (-0.7916, -0.6963, -2.608), (-0.5946, -0.6968, -2.585), (-0.5946, -0.6968, -2.608), (-0.3513, -0.6973, -2.591), (-0.3513, -0.6973, -2.608), (-0.1543, -0.6979, -2.591), (-0.1543, -0.6979, -2.608), (-0.783, -0.6963, -2.585), (-0.783, -0.6963, -2.608), (-0.6044, -0.6968, -2.585), (-0.6044, -0.6968, -2.608), (-0.3425, -0.6974, -2.591), (-0.3425, -0.6974, -2.608), (-0.1641, -0.6979, -2.591), (-0.1641, -0.6979, -2.608), (-0.5142, -0.697, -2.608), (-0.5195, -0.697, -2.608), (-0.5195, -0.697, -2.594), (-0.435, -0.6972, -2.594), (-0.435, -0.6972, -2.608), (-0.5142, -0.697, -2.338), (-0.5195, -0.697, -2.338), (-0.04883, -0.6983, -2.378), (-0.05489, -0.6982, -2.378), (-0.4409, -0.6971, -2.608), (-0.473, -0.6971, -2.608), (-0.4814, -0.697, -2.608), (-0.4409, -0.6971, -2.338), (-0.473, -0.6971, -2.338), (-0.4814, -0.697, -2.338), (-0.4814, -0.697, -2.594), (-0.473, -0.6971, -2.594), (-0.5195, -0.697, -2.351), (-0.5195, -0.697, -2.467), (-0.5195, -0.697, -2.48), (-0.435, -0.6972, -2.351), (-0.435, -0.6972, -2.467), (-0.435, -0.6972, -2.48), (-0.4814, -0.697, -2.351), (-0.4814, -0.697, -2.467), (-0.4814, -0.697, -2.48), (-0.473, -0.6971, -2.351), (-0.473, -0.6971, -2.467), (-0.473, -0.6971, -2.48), (-0.5142, -0.697, -2.467), (-0.5142, -0.697, -2.48), (-0.4409, -0.6971, -2.467), (-0.4409, -0.6971, -2.48), (-0.5142, -0.697, -2.351), (-0.5142, -0.697, -2.594), (-0.435, -0.6972, -2.338), (-0.4409, -0.6971, -2.351), (-0.4409, -0.6971, -2.594), (-0.007401, -0.6984, -2.595), (-0.007401, -0.6984, -2.378), (-0.04883, -0.6983, -2.389), (-0.05489, -0.6982, -2.389), (-0.05489, -0.6982, -2.481), (-0.05489, -0.6982, -2.492), (0.0, -0.6984, -2.389), (0.0, -0.6984, -2.481), (0.0, -0.6984, -2.492), (-0.04883, -0.6983, -2.583), (-0.04883, -0.6983, -2.492), (-0.04883, -0.6983, -2.481), (-0.007401, -0.6984, -2.481), (-0.007401, -0.6984, -2.492), (0.0, -0.6984, -2.378), (-0.007401, -0.6984, -2.389), (-0.007401, -0.6984, -2.583), (-0.04883, -0.6983, -3.618), (-0.05489, -0.6982, -3.618), (-1.172, -0.6779, -2.936), (-1.172, 0.6758, -2.069), (-1.172, -0.6779, -2.608), (-0.05489, -0.6982, -3.606), (-0.6044, -0.6968, -3.092), (-0.5946, -0.6968, -3.092), (-0.1641, -0.6979, -3.092), (-0.1543, -0.6979, -3.092), (-0.7916, -0.6963, -3.092), (-0.783, -0.6963, -3.092), (-0.3513, -0.6973, -3.092), (-0.3425, -0.6974, -3.092), (-1.172, 0.6758, -2.936), (0.0, -0.6984, -3.606), (0.0, -0.6984, -3.618), (-0.7916, -0.6963, -3.608), (-0.7916, -0.6963, -3.631), (-0.5946, -0.6968, -3.608), (-0.5946, -0.6968, -3.631), (-0.3513, -0.6973, -3.614), (-0.3513, -0.6973, -3.631), (-0.1543, -0.6979, -3.614), (-0.1543, -0.6979, -3.631), (-0.783, -0.6963, -3.608), (-0.783, -0.6963, -3.631), (-0.6044, -0.6968, -3.608), (-0.6044, -0.6968, -3.631), (-0.3425, -0.6974, -3.614), (-0.3425, -0.6974, -3.631), (-0.1641, -0.6979, -3.614), (-0.1641, -0.6979, -3.631), (-0.5142, -0.697, -3.631), (-0.5195, -0.697, -3.631), (-0.5195, -0.697, -3.617), (-0.435, -0.6972, -3.617), (-0.435, -0.6972, -3.631), (-0.5142, -0.697, -3.361), (-0.5195, -0.697, -3.361), (-0.04883, -0.6983, -3.401), (-0.05489, -0.6982, -3.401), (-0.4409, -0.6971, -3.631), (-0.473, -0.6971, -3.631), (-0.4814, -0.697, -3.631), (-0.4409, -0.6971, -3.361), (-0.473, -0.6971, -3.361), (-0.4814, -0.697, -3.361), (-0.4814, -0.697, -3.617), (-0.473, -0.6971, -3.617), (-0.5195, -0.697, -3.373), (-0.5195, -0.697, -3.489), (-0.5195, -0.697, -3.502), (-0.435, -0.6972, -3.373), (-0.435, -0.6972, -3.489), (-0.435, -0.6972, -3.502), (-0.4814, -0.697, -3.373), (-0.4814, -0.697, -3.489), (-0.4814, -0.697, -3.502), (-0.473, -0.6971, -3.373), (-0.473, -0.6971, -3.489), (-0.473, -0.6971, -3.502), (-0.5142, -0.697, -3.489), (-0.5142, -0.697, -3.502), (-0.4409, -0.6971, -3.489), (-0.4409, -0.6971, -3.502), (-0.5142, -0.697, -3.373), (-0.5142, -0.697, -3.617), (-0.435, -0.6972, -3.361), (-0.4409, -0.6971, -3.373), (-0.4409, -0.6971, -3.617), (-0.007401, -0.6984, -3.618), (-0.007401, -0.6984, -3.401), (-0.04883, -0.6983, -3.412), (-0.05489, -0.6982, -3.412), (-0.05489, -0.6982, -3.504), (-0.05489, -0.6982, -3.515), (0.0, -0.6984, -3.412), (0.0, -0.6984, -3.504), (0.0, -0.6984, -3.515), (-0.04883, -0.6983, -3.606), (-0.04883, -0.6983, -3.515), (-0.04883, -0.6983, -3.504), (-0.007401, -0.6984, -3.504), (-0.007401, -0.6984, -3.515), (0.0, -0.6984, -3.401), (-0.007401, -0.6984, -3.412), (-0.007401, -0.6984, -3.606), (-1.172, 0.6758, -3.092), (-1.172, -0.6779, -3.092), (-1.172, -1.272, -2.972), (-1.172, -0.6758, -2.972), (-1.172, -1.273, -3.092), (-1.172, -0.6779, -3.959), (-1.172, 0.6758, -3.959), (-1.172, -1.324, -3.092), (-1.172, -1.324, -2.972), (1.163, -1.273, -3.092), (1.163, -1.324, -3.092), (1.163, -1.325, -3.092), (1.161, -0.6779, -3.092), (1.165, -1.675, -3.095), (1.176, -1.503, -3.351), (1.172, -1.324, -3.347), (1.176, -1.674, -3.351), (1.161, -0.6776, -3.347), (1.172, -0.6776, -3.347), (1.172, -1.273, -3.347), (1.163, -1.273, -3.347), (1.164, -1.503, -3.351), (1.163, -1.324, -3.347), (1.163, -1.324, -3.348), (1.165, -1.674, -3.351), (1.031, -0.7557, -3.959), (1.031, 0.725, -3.959), (-6.33e-10, -0.7586, -3.959), (-6.33e-10, 0.725, -3.959), (0.05719, -0.7583, -3.959), (0.8252, -0.7563, -3.959), (0.63, -0.7568, -3.959), (0.6198, -0.7568, -3.959), (0.4534, -0.7572, -3.959), (0.3662, -0.7574, -3.959), (0.171, -0.758, -3.959), (0.1608, -0.758, -3.959), (0.8163, -0.7563, -3.959), (0.3571, -0.7575, -3.959), (0.5415, -0.757, -3.959), (1.222, -0.7557, -3.959), (1.222, 0.725, -3.959), (-1.031, -0.7557, -3.959), (-1.031, 0.725, -3.959), (-0.05719, -0.7583, -3.959), (-0.8252, -0.7563, -3.959), (-0.63, -0.7568, -3.959), (-0.6198, -0.7568, -3.959), (-0.4534, -0.7572, -3.959), (-0.3662, -0.7574, -3.959), (-0.171, -0.758, -3.959), (-0.1608, -0.758, -3.959), (-0.8163, -0.7563, -3.959), (-0.3571, -0.7575, -3.959), (-0.5415, -0.757, -3.959), (-1.222, -0.7557, -3.959), (-1.222, 0.725, -3.959), (1.031, -0.7557, -4.048), (1.031, 0.725, -4.048), (-4.258e-08, -0.7586, -4.048), (-4.258e-08, 0.725, -4.048), (0.05719, -0.7583, -4.048), (0.8252, -0.7563, -4.048), (0.63, -0.7568, -4.048), (0.6198, -0.7568, -4.048), (0.4534, -0.7572, -4.048), (0.3662, -0.7574, -4.048), (0.171, -0.758, -4.048), (0.1608, -0.758, -4.048), (0.8163, -0.7563, -4.048), (0.3571, -0.7575, -4.048), (0.5415, -0.757, -4.048), (1.222, -0.7557, -4.048), (1.222, 0.725, -4.048), (-1.031, -0.7557, -4.048), (-1.031, 0.725, -4.048), (-0.05719, -0.7583, -4.048), (-0.8252, -0.7563, -4.048), (-0.63, -0.7568, -4.048), (-0.6198, -0.7568, -4.048), (-0.4534, -0.7572, -4.048), (-0.3662, -0.7574, -4.048), (-0.171, -0.758, -4.048), (-0.1608, -0.758, -4.048), (-0.8163, -0.7563, -4.048), (-0.3571, -0.7575, -4.048), (-0.5415, -0.757, -4.048), (-1.222, -0.7557, -4.048), (-1.222, 0.725, -4.048), (0.9922, -0.7471, -4.115), (0.9922, 0.6784, -4.115), (-4.18e-08, -0.75, -4.115), (-4.18e-08, 0.6784, -4.115), (0.05506, -0.7497, -4.115), (0.7944, -0.7477, -4.115), (0.6066, -0.7482, -4.115), (0.5967, -0.7482, -4.115), (0.4365, -0.7486, -4.115), (0.3526, -0.7488, -4.115), (0.1647, -0.7494, -4.115), (0.1548, -0.7494, -4.115), (0.7859, -0.7477, -4.115), (0.3438, -0.7488, -4.115), (0.5213, -0.7484, -4.115), (1.176, -0.7471, -4.115), (1.176, 0.6784, -4.115), (-0.9922, -0.7471, -4.115), (-0.9922, 0.6784, -4.115), (-0.05506, -0.7497, -4.115), (-0.7944, -0.7477, -4.115), (-0.6066, -0.7482, -4.115), (-0.5967, -0.7482, -4.115), (-0.4365, -0.7486, -4.115), (-0.3526, -0.7488, -4.115), (-0.1647, -0.7494, -4.115), (-0.1548, -0.7494, -4.115), (-0.7859, -0.7477, -4.115), (-0.3438, -0.7488, -4.115), (-0.5213, -0.7484, -4.115), (-1.176, -0.7471, -4.115), (-1.176, 0.6784, -4.115), (0.7739, -0.7471, -4.518), (0.7739, 0.6784, -4.518), (-5.09e-08, -0.75, -4.518), (-5.09e-08, 0.6784, -4.518), (0.04295, -0.7497, -4.518), (0.6197, -0.7477, -4.518), (0.4731, -0.7482, -4.518), (0.4655, -0.7482, -4.518), (0.3405, -0.7486, -4.518), (0.275, -0.7488, -4.518), (0.1284, -0.7494, -4.518), (0.1208, -0.7494, -4.518), (0.613, -0.7477, -4.518), (0.2681, -0.7488, -4.518), (0.4066, -0.7484, -4.518), (0.9174, -0.7471, -4.518), (0.9174, 0.6784, -4.518), (-0.7739, -0.7471, -4.518), (-0.7739, 0.6784, -4.518), (-0.04295, -0.7497, -4.518), (-0.6197, -0.7477, -4.518), (-0.4731, -0.7482, -4.518), (-0.4655, -0.7482, -4.518), (-0.3405, -0.7486, -4.518), (-0.275, -0.7488, -4.518), (-0.1284, -0.7494, -4.518), (-0.1208, -0.7494, -4.518), (-0.613, -0.7477, -4.518), (-0.2681, -0.7488, -4.518), (-0.4066, -0.7484, -4.518), (-0.9174, -0.7471, -4.518), (-0.9174, 0.6784, -4.518), (-1.153, -1.324, -3.092), (-1.153, -1.273, -3.092), (-1.153, -1.324, -3.347), (-1.153, -1.273, -3.347), (-1.153, -1.324, -3.208), (-1.153, -1.273, -3.208), (-1.153, -1.324, -3.324), (-1.153, -1.324, -3.231), (-1.153, -1.273, -3.324), (-1.153, -1.273, -3.231), (-1.172, -1.324, -3.092), (-1.172, -1.273, -3.092), (-1.172, -1.324, -3.347), (-1.172, -1.273, -3.347), (-1.172, -1.324, -3.208), (-1.172, -1.273, -3.208), (-1.172, -1.324, -3.324), (-1.172, -1.324, -3.231), (-1.172, -1.273, -3.324), (-1.172, -1.273, -3.231), (-1.153, -0.6733, -3.208), (-1.153, -0.6733, -3.092), (-1.153, -0.6733, -3.324), (-1.153, -0.6733, -3.231), (-1.172, -0.6733, -3.092), (-1.153, -0.6733, -3.347), (-1.172, -0.6733, -3.208), (-1.172, -0.6733, -3.324), (-1.172, -0.6733, -3.231), (-1.172, -0.6733, -3.347)], [], [(99, 1, 0, 100), (103, 104, 2, 3), (99, 103, 3, 1), (100, 0, 2, 104), (1, 3, 2, 0), (3, 5, 4, 2), (109, 110, 4, 6), (112, 8, 7, 113), (109, 6, 8, 112), (110, 113, 7, 4), (6, 4, 7, 8), (113, 7, 9, 116), (118, 119, 10, 11), (113, 118, 11, 7), (116, 9, 10, 119), (7, 11, 10, 9), (11, 12, 13, 10), (123, 124, 13, 14), (127, 15, 17, 129), (123, 14, 15, 127), (124, 129, 17, 13), (14, 13, 17, 15), (129, 17, 16, 130), (133, 134, 18, 19), (129, 133, 19, 17), (130, 16, 18, 134), (17, 19, 18, 16), (19, 20, 21, 18), (138, 139, 21, 22), (142, 23, 25, 143), (138, 22, 23, 142), (139, 143, 25, 21), (22, 21, 25, 23), (143, 25, 24, 145), (148, 149, 26, 27), (143, 148, 27, 25), (145, 24, 26, 149), (25, 27, 26, 24), (27, 29, 28, 26), (154, 155, 28, 30), (157, 31, 33, 158), (154, 30, 31, 157), (155, 158, 33, 28), (30, 28, 33, 31), (158, 33, 32, 160), (163, 164, 34, 35), (158, 163, 35, 33), (160, 32, 34, 164), (33, 35, 34, 32), (35, 37, 36, 34), (169, 170, 36, 38), (172, 40, 39, 175), (169, 38, 40, 172), (170, 175, 39, 36), (38, 36, 39, 40), (175, 39, 41, 176), (178, 179, 42, 43), (175, 178, 43, 39), (176, 41, 42, 179), (39, 43, 42, 41), (43, 45, 44, 42), (184, 185, 44, 46), (187, 47, 49, 188), (184, 46, 47, 187), (185, 188, 49, 44), (46, 44, 49, 47), (188, 49, 48, 190), (193, 194, 50, 51), (188, 193, 51, 49), (190, 48, 50, 194), (49, 51, 50, 48), (51, 52, 53, 50), (198, 199, 53, 54), (202, 55, 57, 203), (198, 54, 55, 202), (199, 203, 57, 53), (54, 53, 57, 55), (203, 57, 56, 205), (208, 209, 58, 59), (203, 208, 59, 57), (205, 56, 58, 209), (57, 59, 58, 56), (59, 61, 60, 58), (214, 215, 60, 62), (217, 63, 65, 218), (214, 62, 63, 217), (215, 218, 65, 60), (62, 60, 65, 63), (218, 65, 64, 220), (223, 224, 66, 67), (218, 223, 67, 65), (220, 64, 66, 224), (65, 67, 66, 64), (67, 68, 69, 66), (228, 229, 69, 70), (232, 72, 71, 233), (228, 70, 72, 232), (229, 233, 71, 69), (70, 69, 71, 72), (233, 71, 73, 236), (238, 239, 74, 75), (233, 238, 75, 71), (236, 73, 74, 239), (71, 75, 74, 73), (75, 76, 77, 74), (243, 244, 77, 78), (247, 80, 79, 250), (243, 78, 80, 247), (244, 250, 79, 77), (78, 77, 79, 80), (250, 79, 81, 251), (253, 254, 82, 83), (250, 253, 83, 79), (251, 81, 82, 254), (79, 83, 82, 81), (83, 84, 85, 82), (258, 259, 85, 86), (262, 88, 87, 263), (258, 86, 88, 262), (259, 263, 87, 85), (86, 85, 87, 88), (263, 87, 89, 266), (268, 269, 90, 91), (263, 268, 91, 87), (266, 89, 90, 269), (87, 91, 90, 89), (91, 93, 92, 90), (274, 275, 92, 94), (277, 96, 95, 278), (274, 94, 96, 277), (95, 92, 98, 97, 1602), (94, 92, 95, 96), (281, 282, 97, 98), (92, 275, 281, 98), (278, 95, 1602, 921), (99, 100, 101, 102), (103, 106, 105, 104), (99, 102, 106, 103), (100, 104, 105, 101), (99, 103, 104, 100), (102, 101, 105, 106), (106, 105, 107, 108), (109, 111, 107, 110), (112, 113, 114, 115), (109, 112, 115, 111), (110, 107, 114, 113), (111, 115, 114, 107), (113, 116, 117, 114), (118, 121, 120, 119), (113, 114, 121, 118), (116, 119, 120, 117), (113, 118, 119, 116), (114, 117, 120, 121), (121, 120, 125, 122), (123, 126, 125, 124), (127, 129, 132, 128), (123, 127, 128, 126), (124, 125, 132, 129), (126, 128, 132, 125), (129, 130, 131, 132), (133, 136, 135, 134), (129, 132, 136, 133), (130, 134, 135, 131), (129, 133, 134, 130), (132, 131, 135, 136), (136, 135, 140, 137), (138, 141, 140, 139), (142, 143, 147, 144), (138, 142, 144, 141), (139, 140, 147, 143), (141, 144, 147, 140), (143, 145, 146, 147), (148, 151, 150, 149), (143, 147, 151, 148), (145, 149, 150, 146), (143, 148, 149, 145), (147, 146, 150, 151), (151, 150, 152, 153), (154, 156, 152, 155), (157, 158, 162, 159), (154, 157, 159, 156), (155, 152, 162, 158), (156, 159, 162, 152), (158, 160, 161, 162), (163, 166, 165, 164), (158, 162, 166, 163), (160, 164, 165, 161), (158, 163, 164, 160), (162, 161, 165, 166), (166, 165, 167, 168), (169, 171, 167, 170), (172, 175, 173, 174), (169, 172, 174, 171), (170, 167, 173, 175), (171, 174, 173, 167), (175, 176, 177, 173), (178, 181, 180, 179), (175, 173, 181, 178), (176, 179, 180, 177), (175, 178, 179, 176), (173, 177, 180, 181), (181, 180, 182, 183), (184, 186, 182, 185), (187, 188, 192, 189), (184, 187, 189, 186), (185, 182, 192, 188), (186, 189, 192, 182), (188, 190, 191, 192), (193, 196, 195, 194), (188, 192, 196, 193), (190, 194, 195, 191), (188, 193, 194, 190), (192, 191, 195, 196), (196, 195, 200, 197), (198, 201, 200, 199), (202, 203, 207, 204), (198, 202, 204, 201), (199, 200, 207, 203), (201, 204, 207, 200), (203, 205, 206, 207), (208, 211, 210, 209), (203, 207, 211, 208), (205, 209, 210, 206), (203, 208, 209, 205), (207, 206, 210, 211), (211, 210, 212, 213), (214, 216, 212, 215), (217, 218, 222, 219), (214, 217, 219, 216), (215, 212, 222, 218), (216, 219, 222, 212), (218, 220, 221, 222), (223, 226, 225, 224), (218, 222, 226, 223), (220, 224, 225, 221), (218, 223, 224, 220), (222, 221, 225, 226), (226, 225, 230, 227), (228, 231, 230, 229), (232, 233, 234, 235), (228, 232, 235, 231), (229, 230, 234, 233), (231, 235, 234, 230), (233, 236, 237, 234), (238, 241, 240, 239), (233, 234, 241, 238), (236, 239, 240, 237), (233, 238, 239, 236), (234, 237, 240, 241), (241, 240, 245, 242), (243, 246, 245, 244), (247, 250, 248, 249), (243, 247, 249, 246), (244, 245, 248, 250), (246, 249, 248, 245), (250, 251, 252, 248), (253, 256, 255, 254), (250, 248, 256, 253), (251, 254, 255, 252), (250, 253, 254, 251), (248, 252, 255, 256), (256, 255, 260, 257), (258, 261, 260, 259), (262, 263, 264, 265), (258, 262, 265, 261), (259, 260, 264, 263), (261, 265, 264, 260), (263, 266, 267, 264), (268, 271, 270, 269), (263, 264, 271, 268), (266, 269, 270, 267), (263, 268, 269, 266), (264, 267, 270, 271), (271, 270, 272, 273), (274, 276, 272, 275), (277, 278, 279, 280), (274, 277, 280, 276), (279, 1604, 283, 284, 272), (276, 280, 279, 272), (281, 284, 283, 282), (272, 284, 281, 275), (278, 921, 1604, 279), (298, 285, 835, 648), (303, 299, 766, 774), (941, 298, 288, 930), (926, 968, 363, 357, 323, 311), (725, 726, 300, 313, 290, 307, 320, 350, 328, 329, 344, 310, 309, 345, 331, 330, 351, 321, 308, 291, 316, 301, 727, 728, 302, 317, 292, 311, 323, 370, 358, 359, 366, 322, 729, 287, 297, 286, 289, 312, 299), (343, 335, 809, 813), (682, 681, 881, 882), (363, 968, 1500, 820), (304, 303, 774, 776), (675, 719, 837, 833), (334, 342, 812, 808), (925, 285, 298, 941), (929, 1025, 376, 287, 729), (287, 376, 917, 834), (681, 703, 880, 881), (381, 373, 914, 920), (288, 374, 1027, 930), (942, 362, 819, 1431), (710, 716, 902, 870), (293, 294, 315, 314), (670, 652, 854, 853), (305, 301, 770, 778), (295, 296, 319, 318), (307, 308, 321, 341, 326, 327, 337, 320), (715, 709, 832, 901), (651, 669, 851, 852), (306, 305, 778, 780), (918, 915, 917, 916), (354, 352, 332, 338), (666, 650, 850, 849), (680, 679, 876, 877), (365, 360, 826, 829), (705, 707, 896, 886), (649, 665, 847, 848), (679, 694, 875, 876), (361, 364, 828, 827), (353, 355, 342, 334), (677, 678, 874, 873), (335, 343, 349, 347), (353, 334, 808, 807), (693, 677, 873, 872), (339, 333, 346, 348), (360, 367, 825, 826), (708, 706, 889, 899), (317, 302, 772, 771), (676, 710, 870, 871), (301, 316, 769, 770), (332, 352, 804, 805), (313, 300, 768, 767), (371, 364, 361, 369), (330, 331, 803, 802), (359, 358, 823, 824), (299, 312, 765, 766), (351, 330, 802, 801), (673, 690, 868, 869), (358, 370, 822, 823), (329, 328, 799, 800), (365, 368, 367, 360), (674, 704, 883, 898), (328, 350, 798, 799), (357, 363, 820, 788), (703, 673, 869, 880), (648, 836, 834, 846), (1030, 741, 740, 737, 736, 735, 734, 378, 376, 1025), (1026, 1027, 374, 373), (297, 287, 834, 836), (372, 375, 730, 731, 732, 733, 738, 739, 1024, 1023, 430, 610, 611, 426, 384, 594, 595, 420, 385, 574, 575, 416, 386, 554, 555, 412, 387, 534, 535, 404, 388, 514, 515, 408), (375, 372, 1601, 97, 922), (730, 375, 378, 734), (507, 1145, 1037, 431), (1297, 1033, 1633, 1636), (1032, 663, 633, 644, 642, 632, 658, 657, 631, 640, 638, 630, 377, 379, 410, 510, 511, 389, 405, 530, 531, 390, 413, 550, 551, 391, 417, 570, 571, 392, 421, 590, 591, 393, 424, 614, 615, 428, 1031), (671, 672, 861, 859), (835, 646, 836, 648), (411, 383, 382, 409), (509, 508, 382, 383), (497, 509, 383, 411), (504, 484, 403, 425), (503, 485, 402, 423), (501, 486, 401, 419), (499, 487, 400, 415), (495, 488, 399, 407), (425, 403, 394, 427), (423, 402, 395, 422), (419, 401, 396, 418), (415, 400, 397, 414), (407, 399, 398, 406), (528, 489, 398, 516), (548, 490, 397, 536), (568, 491, 396, 556), (588, 492, 395, 576), (608, 493, 394, 596), (489, 494, 406, 398), (532, 407, 406, 537), (546, 495, 407, 532), (508, 496, 409, 382), (526, 497, 411, 512), (512, 411, 409, 517), (490, 498, 414, 397), (552, 415, 414, 557), (566, 499, 415, 552), (491, 500, 418, 396), (572, 419, 418, 577), (586, 501, 419, 572), (492, 502, 422, 395), (592, 423, 422, 597), (606, 503, 423, 592), (616, 425, 427, 613), (628, 504, 425, 616), (493, 505, 427, 394), (1146, 506, 429, 1040), (1040, 429, 431, 1037), (626, 507, 431, 612), (618, 482, 483, 620), (1031, 428, 480, 1093), (1093, 480, 481, 1094), (384, 426, 478, 454), (454, 478, 479, 455), (622, 476, 477, 624), (598, 474, 475, 600), (385, 420, 472, 452), (452, 472, 473, 453), (578, 470, 471, 580), (386, 416, 468, 450), (450, 468, 469, 451), (558, 466, 467, 560), (387, 412, 464, 448), (448, 464, 465, 449), (518, 462, 463, 520), (372, 408, 460, 433), (433, 460, 461, 432), (538, 458, 459, 540), (388, 404, 456, 446), (446, 456, 457, 447), (602, 454, 455, 604), (582, 452, 453, 584), (562, 450, 451, 564), (542, 448, 449, 544), (522, 446, 447, 524), (405, 389, 444, 458), (458, 444, 445, 459), (413, 390, 442, 466), (466, 442, 443, 467), (417, 391, 440, 470), (470, 440, 441, 471), (421, 392, 438, 474), (474, 438, 439, 475), (424, 393, 436, 476), (476, 436, 437, 477), (410, 379, 435, 462), (462, 435, 434, 463), (379, 372, 433, 435), (435, 433, 432, 434), (430, 1023, 1089, 482), (482, 1089, 1090, 483), (1094, 481, 506, 1146), (455, 479, 505, 493), (453, 473, 502, 492), (451, 469, 500, 491), (449, 465, 498, 490), (432, 461, 496, 508), (447, 457, 494, 489), (459, 445, 488, 495), (467, 443, 487, 499), (471, 441, 486, 501), (475, 439, 485, 503), (477, 437, 484, 504), (463, 434, 509, 497), (434, 432, 508, 509), (483, 1090, 1145, 507), (525, 524, 528, 529), (521, 520, 526, 527), (460, 523, 525, 461), (523, 522, 524, 525), (515, 514, 522, 523), (444, 519, 521, 445), (519, 518, 520, 521), (511, 510, 518, 519), (399, 513, 516, 398), (513, 512, 517, 516), (488, 527, 513, 399), (527, 526, 512, 513), (496, 529, 517, 409), (529, 528, 516, 517), (545, 544, 548, 549), (541, 540, 546, 547), (456, 543, 545, 457), (543, 542, 544, 545), (535, 534, 542, 543), (442, 539, 541, 443), (539, 538, 540, 541), (531, 530, 538, 539), (487, 547, 533, 400), (547, 546, 532, 533), (400, 533, 536, 397), (533, 532, 537, 536), (494, 549, 537, 406), (549, 548, 536, 537), (565, 564, 568, 569), (561, 560, 566, 567), (464, 563, 565, 465), (563, 562, 564, 565), (555, 554, 562, 563), (440, 559, 561, 441), (559, 558, 560, 561), (551, 550, 558, 559), (486, 567, 553, 401), (567, 566, 552, 553), (401, 553, 556, 396), (553, 552, 557, 556), (498, 569, 557, 414), (569, 568, 556, 557), (585, 584, 588, 589), (581, 580, 586, 587), (468, 583, 585, 469), (583, 582, 584, 585), (575, 574, 582, 583), (438, 579, 581, 439), (579, 578, 580, 581), (519, 444, 446, 522), (571, 570, 578, 579), (485, 587, 573, 402), (587, 586, 572, 573), (402, 573, 576, 395), (573, 572, 577, 576), (500, 589, 577, 418), (589, 588, 576, 577), (529, 526, 520, 525), (605, 604, 608, 609), (523, 518, 510, 515), (601, 600, 606, 607), (472, 603, 605, 473), (603, 602, 604, 605), (515, 510, 410, 408), (595, 594, 602, 603), (436, 599, 601, 437), (599, 598, 600, 601), (460, 408, 410, 462), (591, 590, 598, 599), (484, 607, 593, 403), (607, 606, 592, 593), (403, 593, 596, 394), (593, 592, 597, 596), (502, 609, 597, 422), (609, 608, 596, 597), (523, 460, 462, 518), (625, 624, 628, 629), (525, 520, 463, 461), (621, 620, 626, 627), (480, 623, 625, 481), (623, 622, 624, 625), (529, 496, 497, 526), (615, 614, 622, 623), (478, 619, 621, 479), (619, 618, 620, 621), (496, 461, 463, 497), (611, 610, 618, 619), (505, 627, 613, 427), (627, 626, 612, 613), (506, 629, 617, 429), (629, 628, 616, 617), (429, 617, 612, 431), (617, 616, 613, 612), (527, 488, 489, 528), (488, 445, 447, 489), (444, 389, 388, 446), (522, 514, 511, 519), (528, 524, 521, 527), (521, 524, 447, 445), (511, 514, 388, 389), (456, 404, 405, 458), (535, 530, 405, 404), (494, 457, 459, 495), (545, 540, 459, 457), (541, 544, 449, 443), (548, 544, 541, 547), (543, 456, 458, 538), (549, 494, 495, 546), (539, 442, 448, 542), (542, 534, 531, 539), (531, 534, 387, 390), (543, 538, 530, 535), (549, 546, 540, 545), (487, 443, 449, 490), (547, 487, 490, 548), (442, 390, 387, 448), (464, 412, 413, 466), (498, 465, 467, 499), (569, 566, 560, 565), (569, 498, 499, 566), (565, 560, 467, 465), (563, 464, 466, 558), (555, 550, 413, 412), (563, 558, 550, 555), (568, 564, 561, 567), (562, 554, 551, 559), (561, 564, 451, 441), (567, 486, 491, 568), (486, 441, 451, 491), (440, 391, 386, 450), (559, 440, 450, 562), (551, 554, 386, 391), (468, 416, 417, 470), (583, 468, 470, 578), (575, 570, 417, 416), (583, 578, 570, 575), (589, 586, 580, 585), (500, 469, 471, 501), (585, 580, 471, 469), (589, 500, 501, 586), (588, 584, 581, 587), (582, 574, 571, 579), (485, 439, 453, 492), (438, 392, 385, 452), (581, 584, 453, 439), (571, 574, 385, 392), (579, 438, 452, 582), (587, 485, 492, 588), (502, 473, 475, 503), (609, 606, 600, 605), (603, 598, 590, 595), (472, 420, 421, 474), (595, 590, 421, 420), (605, 600, 475, 473), (609, 502, 503, 606), (608, 604, 601, 607), (602, 594, 591, 599), (484, 437, 455, 493), (436, 393, 384, 454), (591, 594, 384, 393), (601, 604, 455, 437), (607, 484, 493, 608), (599, 436, 454, 602), (603, 472, 474, 598), (476, 478, 426, 424), (504, 505, 479, 477), (628, 624, 621, 627), (506, 481, 483, 507), (480, 428, 430, 482), (622, 614, 611, 619), (619, 478, 476, 622), (627, 505, 504, 628), (611, 614, 424, 426), (621, 624, 477, 479), (629, 626, 620, 625), (623, 618, 610, 615), (615, 610, 430, 428), (625, 620, 483, 481), (629, 506, 507, 626), (623, 480, 482, 618), (664, 637, 652, 670, 633, 663, 676, 723, 711, 712, 719, 675), (654, 650, 635, 641), (1032, 1341, 716, 710, 676, 663), (656, 652, 637, 645), (649, 653, 639, 634), (653, 654, 641, 639), (651, 655, 643, 636), (655, 656, 645, 643), (362, 356, 754, 819), (632, 642, 845, 844), (701, 699, 878, 897), (327, 326, 794, 795), (352, 354, 814, 804), (291, 295, 764, 763), (326, 341, 793, 794), (1312, 1035, 664, 675, 709, 715), (914, 915, 919, 920), (377, 630, 665, 649, 634, 380), (672, 644, 840, 861), (662, 689, 678, 677, 693, 661, 660, 659), (658, 632, 669, 651, 636, 660, 661, 698, 684, 683, 704, 674), (662, 659, 635, 650, 666, 631, 657, 673, 703, 681, 682, 697), (324, 325, 792, 791), (642, 671, 859, 845), (638, 640, 668, 667), (700, 702, 900, 879), (289, 293, 762, 761), (642, 644, 672, 671), (657, 658, 674, 694, 679, 680, 690, 673), (379, 377, 1603, 1600), (340, 324, 791, 790), (633, 670, 853, 841), (355, 353, 807, 817), (707, 705, 685, 691), (702, 696, 895, 900), (296, 292, 760, 759), (323, 357, 788, 789), (669, 632, 844, 851), (692, 701, 897, 893), (630, 638, 843, 842), (724, 722, 903, 912), (706, 708, 695, 687), (667, 668, 857, 855), (688, 696, 702, 700), (688, 700, 879, 891), (294, 290, 758, 757), (692, 686, 699, 701), (699, 686, 888, 878), (320, 337, 786, 787), (684, 698, 866, 885), (322, 366, 756, 755), (709, 675, 833, 832), (717, 724, 912, 910), (668, 640, 838, 857), (724, 717, 714, 722), (321, 351, 801, 816), (697, 682, 882, 865), (638, 667, 855, 843), (350, 320, 787, 798), (723, 676, 871, 904), (318, 319, 779, 777), (631, 666, 849, 839), (718, 721, 720, 713), (695, 708, 899, 894), (722, 714, 909, 903), (665, 630, 842, 847), (348, 346, 796, 815), (288, 298, 648, 846), (303, 304, 726, 725), (299, 303, 725), (304, 300, 726), (305, 306, 728, 727), (301, 305, 727), (306, 302, 728), (310, 336, 325, 324, 340, 309), (285, 925, 926, 311, 292, 296, 295, 291, 308, 307, 290, 294, 293, 289, 286), (729, 322, 356, 362, 942, 929), (738, 733, 737, 740), (730, 734, 746, 742), (732, 731, 735, 736), (736, 737, 749, 748), (1024, 739, 741, 1030), (738, 740, 752, 750), (745, 744, 748, 749), (743, 742, 746, 747), (751, 750, 752, 753), (731, 730, 742, 743), (737, 733, 745, 749), (740, 741, 753, 752), (734, 735, 747, 746), (732, 736, 748, 744), (741, 739, 751, 753), (739, 738, 750, 751), (733, 732, 744, 745), (735, 731, 743, 747), (825, 754, 755, 756), (777, 779, 780, 778), (769, 777, 778, 770), (773, 775, 776, 774), (765, 773, 774, 766), (779, 771, 772, 780), (775, 767, 768, 776), (818, 784, 785, 790), (757, 758, 767, 775), (761, 762, 773, 765), (759, 760, 771, 779), (763, 764, 777, 769), (815, 796, 792, 781), (796, 797, 791, 792), (804, 807, 808, 805), (805, 808, 809, 806), (810, 805, 806, 811), (817, 801, 802, 812), (812, 802, 803, 813), (799, 810, 811, 800), (798, 814, 810, 799), (783, 815, 781, 782), (808, 812, 813, 809), (797, 818, 790, 791), (800, 811, 815, 783), (806, 809, 797, 796), (813, 803, 784, 818), (794, 793, 817, 807), (787, 786, 814, 798), (793, 816, 801, 817), (786, 795, 804, 814), (795, 794, 807, 804), (831, 819, 754, 825), (828, 829, 826, 827), (821, 827, 823, 822), (827, 826, 824, 823), (1493, 1494, 829, 828), (1492, 1493, 828, 830), (1430, 1431, 819, 831), (1494, 1430, 831, 829), (826, 825, 756, 824), (1500, 1492, 830, 820), (788, 821, 822, 789), (820, 830, 821, 788), (907, 832, 833, 837), (859, 861, 862, 860), (851, 859, 860, 852), (855, 857, 858, 856), (847, 855, 856, 848), (861, 853, 854, 862), (857, 849, 850, 858), (846, 834, 917, 647), (900, 866, 867, 872), (838, 839, 849, 857), (842, 843, 855, 847), (840, 841, 853, 861), (844, 845, 859, 851), (897, 878, 874, 863), (878, 879, 873, 874), (886, 889, 890, 887), (887, 890, 891, 888), (892, 887, 888, 893), (899, 883, 884, 894), (894, 884, 885, 895), (881, 892, 893, 882), (880, 896, 892, 881), (865, 897, 863, 864), (890, 894, 895, 891), (879, 900, 872, 873), (882, 893, 897, 865), (888, 891, 879, 878), (895, 885, 866, 900), (876, 875, 899, 889), (869, 868, 896, 880), (875, 898, 883, 899), (868, 877, 886, 896), (877, 876, 889, 886), (913, 901, 832, 907), (910, 911, 908, 909), (903, 909, 905, 904), (909, 908, 906, 905), (1581, 1582, 911, 910), (1580, 1581, 910, 912), (1518, 1519, 901, 913), (1582, 1518, 913, 911), (908, 907, 837, 906), (1588, 1580, 912, 902), (870, 903, 904, 871), (902, 912, 903, 870), (711, 723, 904, 905), (704, 683, 884, 883), (325, 336, 781, 792), (302, 306, 780, 772), (712, 711, 905, 906), (683, 684, 885, 884), (337, 327, 795, 786), (300, 304, 776, 768), (685, 705, 886, 887), (338, 332, 805, 810), (656, 655, 860, 862), (333, 339, 811, 806), (655, 651, 852, 860), (713, 720, 907, 908), (368, 365, 829, 831), (706, 687, 890, 889), (654, 653, 856, 858), (366, 359, 824, 756), (354, 338, 810, 814), (653, 649, 848, 856), (714, 717, 910, 909), (652, 656, 862, 854), (336, 310, 782, 781), (718, 713, 908, 911), (309, 340, 790, 785), (650, 654, 858, 850), (310, 344, 783, 782), (341, 321, 816, 793), (1026, 373, 381, 1036), (345, 309, 785, 784), (1312, 715, 901, 1519), (367, 368, 831, 825), (687, 695, 894, 890), (716, 1341, 1588, 902), (696, 688, 891, 895), (312, 289, 761, 765), (369, 361, 827, 821), (678, 689, 863, 874), (342, 355, 817, 812), (290, 313, 767, 758), (370, 323, 789, 822), (690, 680, 877, 868), (293, 314, 773, 762), (691, 685, 887, 892), (344, 329, 800, 783), (315, 294, 757, 775), (364, 371, 830, 828), (686, 692, 893, 888), (331, 345, 784, 803), (689, 662, 864, 863), (721, 718, 911, 913), (346, 333, 806, 796), (662, 697, 865, 864), (719, 712, 906, 837), (707, 691, 892, 896), (335, 347, 797, 809), (698, 661, 867, 866), (314, 315, 775, 773), (371, 369, 821, 830), (339, 348, 815, 811), (316, 291, 763, 769), (356, 322, 755, 754), (640, 631, 839, 838), (661, 693, 872, 867), (349, 343, 813, 818), (292, 317, 771, 760), (694, 674, 898, 875), (347, 349, 818, 797), (295, 318, 777, 764), (644, 633, 841, 840), (319, 296, 759, 779), (720, 721, 913, 907), (647, 917, 915, 914), (373, 374, 647, 914), (285, 286, 646, 835), (1036, 381, 1617, 1619), (922, 97, 918, 916), (374, 288, 846, 647), (286, 297, 836, 646), (377, 380, 919, 915, 1603), (376, 378, 916, 917), (1600, 1603, 1608, 1611), (378, 375, 922, 916), (940, 1311, 1506, 923), (947, 1441, 1433, 943), (941, 930, 928, 940), (926, 955, 967, 1002, 1008, 968), (1390, 943, 956, 931, 924, 939, 927, 1394, 966, 1011, 1004, 1003, 1015, 967, 955, 934, 961, 946, 1393, 1392, 945, 960, 933, 952, 965, 996, 975, 976, 990, 953, 954, 989, 974, 973, 995, 964, 951, 932, 957, 944, 1391), (988, 1480, 1476, 980), (1347, 1555, 1554, 1346), (1008, 1487, 1500, 968), (948, 1443, 1441, 947), (1339, 1504, 1508, 1384), (979, 1475, 1479, 987), (925, 941, 940, 923), (929, 1394, 927, 1021, 1025), (927, 1505, 1594, 1021), (1346, 1554, 1553, 1368), (1034, 1597, 1591, 1018), (928, 930, 1027, 1019), (942, 1431, 1486, 1007), (1375, 1543, 1575, 1381), (935, 958, 959, 936), (1334, 1526, 1527, 1316), (949, 1445, 1437, 945), (937, 962, 963, 938), (951, 964, 982, 972, 971, 986, 965, 952), (1380, 1574, 1503, 1374), (1315, 1525, 1524, 1333), (950, 1447, 1445, 949), (1595, 1593, 1594, 1592), (999, 983, 977, 997), (1330, 1522, 1523, 1314), (1345, 1550, 1549, 1344), (1010, 1499, 1496, 1005), (1370, 1559, 1569, 1372), (1313, 1521, 1520, 1329), (1344, 1549, 1548, 1359), (1006, 1497, 1498, 1009), (998, 979, 987, 1000), (1342, 1546, 1547, 1343), (980, 992, 994, 988), (998, 1474, 1475, 979), (1358, 1545, 1546, 1342), (984, 993, 991, 978), (1005, 1496, 1495, 1012), (1373, 1572, 1562, 1371), (961, 1438, 1439, 946), (1340, 1544, 1543, 1375), (945, 1437, 1436, 960), (977, 1472, 1471, 997), (957, 1434, 1435, 944), (1016, 1014, 1006, 1009), (975, 1469, 1470, 976), (1004, 1491, 1490, 1003), (943, 1433, 1432, 956), (996, 1468, 1469, 975), (1337, 1542, 1541, 1355), (1003, 1490, 1489, 1015), (974, 1467, 1466, 973), (1010, 1005, 1012, 1013), (1338, 1571, 1556, 1369), (973, 1466, 1465, 995), (1002, 1455, 1487, 1008), (1368, 1553, 1542, 1337), (1311, 1517, 1505, 1507), (1030, 1025, 1021, 1028, 1399, 1400, 1401, 1402, 1405, 1406), (1026, 1018, 1019, 1027), (939, 1507, 1505, 927), (1017, 1065, 1178, 1177, 1045, 1061, 1198, 1197, 1044, 1069, 1218, 1217, 1043, 1073, 1238, 1237, 1042, 1077, 1258, 1257, 1041, 1083, 1274, 1273, 1087, 1023, 1024, 1404, 1403, 1398, 1397, 1396, 1395, 1020), (1020, 1599, 1598, 1017), (1395, 1399, 1028, 1020), (1170, 1088, 1037, 1145), (634, 639, 1628, 1621), (1032, 1031, 1085, 1278, 1277, 1081, 1050, 1254, 1253, 1078, 1049, 1234, 1233, 1074, 1048, 1214, 1213, 1070, 1047, 1194, 1193, 1062, 1046, 1174, 1173, 1067, 1029, 1022, 1293, 1301, 1303, 1294, 1321, 1322, 1295, 1305, 1307, 1296, 1327), (1335, 1532, 1534, 1336), (1506, 1311, 1507, 1309), (1068, 1066, 1038, 1039), (1145, 1037, 1040, 1146), (1096, 1095, 1753, 1749), (1160, 1068, 1039, 1172), (1167, 1082, 1060, 1147), (1166, 1080, 1059, 1148), (1164, 1076, 1058, 1149), (1162, 1072, 1057, 1150), (1158, 1064, 1056, 1151), (1082, 1084, 1051, 1060), (1080, 1079, 1052, 1059), (1076, 1075, 1053, 1058), (1072, 1071, 1054, 1057), (1064, 1063, 1055, 1056), (1191, 1179, 1055, 1152), (1211, 1199, 1054, 1153), (1231, 1219, 1053, 1154), (1251, 1239, 1052, 1155), (1271, 1259, 1051, 1156), (1152, 1055, 1063, 1157), (1195, 1200, 1063, 1064), (1209, 1195, 1064, 1158), (1171, 1038, 1066, 1159), (1189, 1175, 1068, 1160), (1175, 1180, 1066, 1068), (1153, 1054, 1071, 1161), (1215, 1220, 1071, 1072), (1229, 1215, 1072, 1162), (1154, 1053, 1075, 1163), (1235, 1240, 1075, 1076), (1249, 1235, 1076, 1164), (1155, 1052, 1079, 1165), (1255, 1260, 1079, 1080), (1269, 1255, 1080, 1166), (1279, 1276, 1084, 1082), (1291, 1279, 1082, 1167), (1156, 1051, 1084, 1168), (1146, 1040, 1086, 1169), (1040, 1037, 1088, 1086), (1289, 1275, 1088, 1170), (1281, 1283, 1144, 1143), (1031, 1093, 1141, 1085), (1093, 1094, 1142, 1141), (1041, 1115, 1139, 1083), (1115, 1116, 1140, 1139), (1285, 1287, 1138, 1137), (1261, 1263, 1136, 1135), (1042, 1113, 1133, 1077), (1113, 1114, 1134, 1133), (1241, 1243, 1132, 1131), (1043, 1111, 1129, 1073), (1111, 1112, 1130, 1129), (1221, 1223, 1128, 1127), (1044, 1109, 1125, 1069), (1109, 1110, 1126, 1125), (1181, 1183, 1124, 1123), (1017, 1092, 1121, 1065), (1092, 1091, 1122, 1121), (1201, 1203, 1120, 1119), (1045, 1107, 1117, 1061), (1107, 1108, 1118, 1117), (1265, 1267, 1116, 1115), (1245, 1247, 1114, 1113), (1225, 1227, 1112, 1111), (1205, 1207, 1110, 1109), (1185, 1187, 1108, 1107), (1062, 1119, 1105, 1046), (1119, 1120, 1106, 1105), (1070, 1127, 1103, 1047), (1127, 1128, 1104, 1103), (1074, 1131, 1101, 1048), (1131, 1132, 1102, 1101), (1078, 1135, 1099, 1049), (1135, 1136, 1100, 1099), (1081, 1137, 1097, 1050), (1137, 1138, 1098, 1097), (1067, 1123, 1096, 1029), (1123, 1124, 1095, 1096), (1092, 1017, 1744, 1748), (1095, 1172, 1752, 1753), (1023, 1089, 1093, 1031), (1089, 1090, 1094, 1093), (1087, 1143, 1089, 1023), (1143, 1144, 1090, 1089), (1094, 1146, 1169, 1142), (1116, 1156, 1168, 1140), (1114, 1155, 1165, 1134), (1112, 1154, 1163, 1130), (1110, 1153, 1161, 1126), (1091, 1171, 1159, 1122), (1108, 1152, 1157, 1118), (1120, 1158, 1151, 1106), (1128, 1162, 1150, 1104), (1132, 1164, 1149, 1102), (1136, 1166, 1148, 1100), (1138, 1167, 1147, 1098), (1124, 1160, 1172, 1095), (1017, 1029, 1745, 1744), (1090, 1145, 1146, 1094), (1144, 1170, 1145, 1090), (1188, 1192, 1191, 1187), (1184, 1190, 1189, 1183), (1121, 1122, 1188, 1186), (1186, 1188, 1187, 1185), (1178, 1186, 1185, 1177), (1105, 1106, 1184, 1182), (1182, 1184, 1183, 1181), (1174, 1182, 1181, 1173), (1056, 1055, 1179, 1176), (1176, 1179, 1180, 1175), (1151, 1056, 1176, 1190), (1190, 1176, 1175, 1189), (1159, 1066, 1180, 1192), (1192, 1180, 1179, 1191), (1208, 1212, 1211, 1207), (1204, 1210, 1209, 1203), (1117, 1118, 1208, 1206), (1206, 1208, 1207, 1205), (1198, 1206, 1205, 1197), (1103, 1104, 1204, 1202), (1202, 1204, 1203, 1201), (1194, 1202, 1201, 1193), (1150, 1057, 1196, 1210), (1210, 1196, 1195, 1209), (1057, 1054, 1199, 1196), (1196, 1199, 1200, 1195), (1157, 1063, 1200, 1212), (1212, 1200, 1199, 1211), (1228, 1232, 1231, 1227), (1224, 1230, 1229, 1223), (1125, 1126, 1228, 1226), (1226, 1228, 1227, 1225), (1218, 1226, 1225, 1217), (1101, 1102, 1224, 1222), (1222, 1224, 1223, 1221), (1214, 1222, 1221, 1213), (1149, 1058, 1216, 1230), (1230, 1216, 1215, 1229), (1058, 1053, 1219, 1216), (1216, 1219, 1220, 1215), (1161, 1071, 1220, 1232), (1232, 1220, 1219, 1231), (1248, 1252, 1251, 1247), (1244, 1250, 1249, 1243), (1129, 1130, 1248, 1246), (1246, 1248, 1247, 1245), (1238, 1246, 1245, 1237), (1099, 1100, 1244, 1242), (1242, 1244, 1243, 1241), (1182, 1185, 1107, 1105), (1234, 1242, 1241, 1233), (1148, 1059, 1236, 1250), (1250, 1236, 1235, 1249), (1059, 1052, 1239, 1236), (1236, 1239, 1240, 1235), (1163, 1075, 1240, 1252), (1252, 1240, 1239, 1251), (1192, 1188, 1183, 1189), (1268, 1272, 1271, 1267), (1186, 1178, 1173, 1181), (1264, 1270, 1269, 1263), (1133, 1134, 1268, 1266), (1266, 1268, 1267, 1265), (1178, 1065, 1067, 1173), (1258, 1266, 1265, 1257), (1097, 1098, 1264, 1262), (1262, 1264, 1263, 1261), (1121, 1123, 1067, 1065), (1254, 1262, 1261, 1253), (1147, 1060, 1256, 1270), (1270, 1256, 1255, 1269), (1060, 1051, 1259, 1256), (1256, 1259, 1260, 1255), (1165, 1079, 1260, 1272), (1272, 1260, 1259, 1271), (1186, 1181, 1123, 1121), (1288, 1292, 1291, 1287), (1188, 1122, 1124, 1183), (1284, 1290, 1289, 1283), (1141, 1142, 1288, 1286), (1286, 1288, 1287, 1285), (1192, 1189, 1160, 1159), (1278, 1286, 1285, 1277), (1139, 1140, 1284, 1282), (1282, 1284, 1283, 1281), (1159, 1160, 1124, 1122), (1274, 1282, 1281, 1273), (1168, 1084, 1276, 1290), (1290, 1276, 1275, 1289), (1169, 1086, 1280, 1292), (1292, 1280, 1279, 1291), (1086, 1088, 1275, 1280), (1280, 1275, 1276, 1279), (1190, 1191, 1152, 1151), (1151, 1152, 1108, 1106), (1105, 1107, 1045, 1046), (1185, 1182, 1174, 1177), (1191, 1190, 1184, 1187), (1184, 1106, 1108, 1187), (1174, 1046, 1045, 1177), (1117, 1119, 1062, 1061), (1198, 1061, 1062, 1193), (1157, 1158, 1120, 1118), (1208, 1118, 1120, 1203), (1204, 1104, 1110, 1207), (1211, 1210, 1204, 1207), (1206, 1201, 1119, 1117), (1212, 1209, 1158, 1157), (1202, 1205, 1109, 1103), (1205, 1202, 1194, 1197), (1194, 1047, 1044, 1197), (1206, 1198, 1193, 1201), (1212, 1208, 1203, 1209), (1150, 1153, 1110, 1104), (1210, 1211, 1153, 1150), (1103, 1109, 1044, 1047), (1125, 1127, 1070, 1069), (1161, 1162, 1128, 1126), (1232, 1228, 1223, 1229), (1232, 1229, 1162, 1161), (1228, 1126, 1128, 1223), (1226, 1221, 1127, 1125), (1218, 1069, 1070, 1213), (1226, 1218, 1213, 1221), (1231, 1230, 1224, 1227), (1225, 1222, 1214, 1217), (1224, 1102, 1112, 1227), (1230, 1231, 1154, 1149), (1149, 1154, 1112, 1102), (1101, 1111, 1043, 1048), (1222, 1225, 1111, 1101), (1214, 1048, 1043, 1217), (1129, 1131, 1074, 1073), (1246, 1241, 1131, 1129), (1238, 1073, 1074, 1233), (1246, 1238, 1233, 1241), (1252, 1248, 1243, 1249), (1163, 1164, 1132, 1130), (1248, 1130, 1132, 1243), (1252, 1249, 1164, 1163), (1251, 1250, 1244, 1247), (1245, 1242, 1234, 1237), (1148, 1155, 1114, 1100), (1099, 1113, 1042, 1049), (1244, 1100, 1114, 1247), (1234, 1049, 1042, 1237), (1242, 1245, 1113, 1099), (1250, 1251, 1155, 1148), (1165, 1166, 1136, 1134), (1272, 1268, 1263, 1269), (1266, 1258, 1253, 1261), (1133, 1135, 1078, 1077), (1258, 1077, 1078, 1253), (1268, 1134, 1136, 1263), (1272, 1269, 1166, 1165), (1271, 1270, 1264, 1267), (1265, 1262, 1254, 1257), (1147, 1156, 1116, 1098), (1097, 1115, 1041, 1050), (1254, 1050, 1041, 1257), (1264, 1098, 1116, 1267), (1270, 1271, 1156, 1147), (1262, 1265, 1115, 1097), (1266, 1261, 1135, 1133), (1137, 1081, 1083, 1139), (1167, 1138, 1140, 1168), (1291, 1290, 1284, 1287), (1169, 1170, 1144, 1142), (1141, 1143, 1087, 1085), (1285, 1282, 1274, 1277), (1282, 1285, 1137, 1139), (1290, 1291, 1167, 1168), (1274, 1083, 1081, 1277), (1284, 1140, 1138, 1287), (1292, 1288, 1283, 1289), (1286, 1278, 1273, 1281), (1278, 1085, 1087, 1273), (1288, 1142, 1144, 1283), (1292, 1289, 1170, 1169), (1286, 1281, 1143, 1141), (1328, 1339, 1384, 1377, 1376, 1388, 1340, 1327, 1296, 1334, 1316, 1300), (1318, 1304, 1298, 1314), (1032, 1327, 1340, 1375, 1381, 1341), (1320, 1308, 1300, 1316), (1313, 1297, 1302, 1317), (1317, 1302, 1304, 1318), (1315, 1299, 1306, 1319), (1319, 1306, 1308, 1320), (1007, 1486, 1419, 1001), (1295, 1515, 1516, 1305), (1366, 1570, 1551, 1364), (972, 1462, 1461, 971), (997, 1471, 1481, 999), (933, 1428, 1429, 937), (971, 1461, 1460, 986), (1312, 1380, 1374, 1339, 1328, 1035), (1591, 1597, 1596, 1592), (1022, 1033, 1297, 1313, 1329, 1293), (1336, 1534, 1511, 1307), (1326, 1323, 1324, 1325, 1358, 1342, 1343, 1354), (1322, 1338, 1369, 1348, 1349, 1363, 1325, 1324, 1299, 1315, 1333, 1295), (1326, 1362, 1347, 1346, 1368, 1337, 1321, 1294, 1330, 1314, 1298, 1323), (969, 1458, 1459, 970), (1305, 1516, 1532, 1335), (1301, 1331, 1332, 1303), (1365, 1552, 1573, 1367), (931, 1426, 1427, 935), (1305, 1335, 1336, 1307), (1321, 1337, 1355, 1345, 1344, 1359, 1338, 1322), (1029, 1595, 1592, 1022), (985, 1457, 1458, 969), (1296, 1512, 1526, 1334), (1000, 1484, 1474, 998), (1372, 1356, 1350, 1370), (1367, 1573, 1568, 1361), (938, 1424, 1425, 934), (967, 1456, 1455, 1002), (1333, 1524, 1515, 1295), (1357, 1566, 1570, 1366), (1293, 1513, 1514, 1301), (1389, 1589, 1576, 1387), (1371, 1352, 1360, 1373), (1331, 1528, 1530, 1332), (1353, 1365, 1367, 1361), (1353, 1564, 1552, 1365), (936, 1422, 1423, 932), (1357, 1366, 1364, 1351), (1364, 1551, 1561, 1351), (964, 1454, 1453, 982), (1349, 1558, 1539, 1363), (966, 1420, 1421, 1011), (1374, 1503, 1504, 1339), (1382, 1586, 1589, 1389), (1332, 1530, 1509, 1303), (1389, 1387, 1379, 1382), (965, 1483, 1468, 996), (1362, 1538, 1555, 1347), (1301, 1514, 1528, 1331), (995, 1465, 1454, 964), (1388, 1577, 1544, 1340), (962, 1444, 1446, 963), (1294, 1510, 1522, 1330), (1383, 1378, 1385, 1386), (1360, 1567, 1572, 1373), (1387, 1576, 1585, 1379), (1329, 1520, 1513, 1293), (993, 1482, 1463, 991), (928, 1517, 1311, 940), (947, 1390, 1391, 948), (943, 1390, 947), (948, 1391, 944), (949, 1392, 1393, 950), (945, 1392, 949), (950, 1393, 946), (954, 953, 985, 969, 970, 981), (923, 924, 931, 935, 936, 932, 951, 952, 933, 937, 938, 934, 955, 926, 925), (1394, 929, 942, 1007, 1001, 966), (1403, 1405, 1402, 1398), (1395, 1407, 1411, 1399), (1397, 1401, 1400, 1396), (1401, 1413, 1414, 1402), (1024, 1030, 1406, 1404), (1403, 1415, 1417, 1405), (1410, 1414, 1413, 1409), (1408, 1412, 1411, 1407), (1416, 1418, 1417, 1415), (1396, 1408, 1407, 1395), (1402, 1414, 1410, 1398), (1405, 1417, 1418, 1406), (1399, 1411, 1412, 1400), (1397, 1409, 1413, 1401), (1406, 1418, 1416, 1404), (1404, 1416, 1415, 1403), (1398, 1410, 1409, 1397), (1400, 1412, 1408, 1396), (1495, 1421, 1420, 1419), (1444, 1445, 1447, 1446), (1436, 1437, 1445, 1444), (1440, 1441, 1443, 1442), (1432, 1433, 1441, 1440), (1446, 1447, 1439, 1438), (1442, 1443, 1435, 1434), (1485, 1457, 1452, 1451), (1422, 1442, 1434, 1423), (1426, 1432, 1440, 1427), (1424, 1446, 1438, 1425), (1428, 1436, 1444, 1429), (1482, 1448, 1459, 1463), (1463, 1459, 1458, 1464), (1471, 1472, 1475, 1474), (1472, 1473, 1476, 1475), (1477, 1478, 1473, 1472), (1484, 1479, 1469, 1468), (1479, 1480, 1470, 1469), (1466, 1467, 1478, 1477), (1465, 1466, 1477, 1481), (1450, 1449, 1448, 1482), (1475, 1476, 1480, 1479), (1464, 1458, 1457, 1485), (1467, 1450, 1482, 1478), (1473, 1463, 1464, 1476), (1480, 1485, 1451, 1470), (1461, 1474, 1484, 1460), (1454, 1465, 1481, 1453), (1460, 1484, 1468, 1483), (1453, 1481, 1471, 1462), (1462, 1471, 1474, 1461), (1502, 1495, 1419, 1486), (1498, 1497, 1496, 1499), (1488, 1489, 1490, 1497), (1497, 1490, 1491, 1496), (1493, 1498, 1499, 1494), (1492, 1501, 1498, 1493), (1430, 1502, 1486, 1431), (1494, 1499, 1502, 1430), (1496, 1491, 1421, 1495), (1500, 1487, 1501, 1492), (1455, 1456, 1489, 1488), (1487, 1455, 1488, 1501), (1583, 1508, 1504, 1503), (1532, 1533, 1535, 1534), (1524, 1525, 1533, 1532), (1528, 1529, 1531, 1530), (1520, 1521, 1529, 1528), (1534, 1535, 1527, 1526), (1530, 1531, 1523, 1522), (1517, 1310, 1594, 1505), (1573, 1545, 1540, 1539), (1509, 1530, 1522, 1510), (1513, 1520, 1528, 1514), (1511, 1534, 1526, 1512), (1515, 1524, 1532, 1516), (1570, 1536, 1547, 1551), (1551, 1547, 1546, 1552), (1559, 1560, 1563, 1562), (1560, 1561, 1564, 1563), (1565, 1566, 1561, 1560), (1572, 1567, 1557, 1556), (1567, 1568, 1558, 1557), (1554, 1555, 1566, 1565), (1553, 1554, 1565, 1569), (1538, 1537, 1536, 1570), (1563, 1564, 1568, 1567), (1552, 1546, 1545, 1573), (1555, 1538, 1570, 1566), (1561, 1551, 1552, 1564), (1568, 1573, 1539, 1558), (1549, 1562, 1572, 1548), (1542, 1553, 1569, 1541), (1548, 1572, 1556, 1571), (1541, 1569, 1559, 1550), (1550, 1559, 1562, 1549), (1590, 1583, 1503, 1574), (1586, 1585, 1584, 1587), (1576, 1577, 1578, 1585), (1585, 1578, 1579, 1584), (1581, 1586, 1587, 1582), (1580, 1589, 1586, 1581), (1518, 1590, 1574, 1519), (1582, 1587, 1590, 1518), (1584, 1579, 1508, 1583), (1588, 1575, 1589, 1580), (1543, 1544, 1577, 1576), (1575, 1543, 1576, 1589), (1376, 1578, 1577, 1388), (1369, 1556, 1557, 1348), (970, 1459, 1448, 981), (946, 1439, 1447, 950), (1377, 1579, 1578, 1376), (1348, 1557, 1558, 1349), (982, 1453, 1462, 972), (944, 1435, 1443, 948), (1350, 1560, 1559, 1370), (983, 1477, 1472, 977), (1320, 1535, 1533, 1319), (978, 1473, 1478, 984), (1319, 1533, 1525, 1315), (1378, 1584, 1583, 1385), (1013, 1502, 1499, 1010), (1371, 1562, 1563, 1352), (1318, 1531, 1529, 1317), (1011, 1421, 1491, 1004), (999, 1481, 1477, 983), (1317, 1529, 1521, 1313), (1379, 1585, 1586, 1382), (1316, 1527, 1535, 1320), (981, 1448, 1449, 954), (1383, 1587, 1584, 1378), (953, 1452, 1457, 985), (1314, 1523, 1531, 1318), (954, 1449, 1450, 989), (986, 1460, 1483, 965), (1026, 1036, 1034, 1018), (990, 1451, 1452, 953), (1312, 1519, 1574, 1380), (1012, 1495, 1502, 1013), (1352, 1563, 1567, 1360), (1381, 1575, 1588, 1341), (1361, 1568, 1564, 1353), (956, 1432, 1426, 931), (1014, 1488, 1497, 1006), (1343, 1547, 1536, 1354), (987, 1479, 1484, 1000), (932, 1423, 1434, 957), (1015, 1489, 1456, 967), (1355, 1541, 1550, 1345), (935, 1427, 1440, 958), (1356, 1565, 1560, 1350), (989, 1450, 1467, 974), (959, 1442, 1422, 936), (1009, 1498, 1501, 1016), (1351, 1561, 1566, 1357), (976, 1470, 1451, 990), (1354, 1536, 1537, 1326), (1386, 1590, 1587, 1383), (991, 1463, 1473, 978), (1326, 1537, 1538, 1362), (1384, 1508, 1579, 1377), (1372, 1569, 1565, 1356), (980, 1476, 1464, 992), (1363, 1539, 1540, 1325), (958, 1440, 1442, 959), (1016, 1501, 1488, 1014), (984, 1478, 1482, 993), (960, 1436, 1428, 933), (1001, 1419, 1420, 966), (1303, 1509, 1510, 1294), (1325, 1540, 1545, 1358), (994, 1485, 1480, 988), (934, 1425, 1438, 961), (1359, 1548, 1571, 1338), (992, 1464, 1485, 994), (937, 1429, 1444, 962), (1307, 1511, 1512, 1296), (963, 1446, 1424, 938), (1385, 1583, 1590, 1386), (1310, 1591, 1592, 1594), (1018, 1591, 1310, 1019), (923, 1506, 1309, 924), (1304, 1302, 1643, 1637), (1599, 1593, 1595, 1598), (1019, 1310, 1517, 928), (924, 1309, 1507, 939), (1022, 1592, 1596, 1033), (1021, 1594, 1593, 1028), (1595, 1029, 1017, 1598), (1028, 1593, 1599, 1020), (1610, 1606, 1613, 1611), (1603, 915, 1609, 1608), (1601, 1600, 1611, 1613), (918, 97, 1606, 1610), (1600, 1601, 372, 379), (1611, 1608, 1609, 1610), (1612, 1614, 1606, 1605), (1615, 1612, 1605, 1607), (97, 282, 1605, 1606), (1602, 97, 1606, 1614), (921, 1602, 1614, 1612), (97, 1601, 1613, 1606), (1604, 921, 1612, 1615), (282, 283, 1607, 1605), (915, 918, 1610, 1609), (283, 1604, 1615, 1607), (1646, 1647, 1679, 1678), (1622, 1623, 1655, 1654), (1635, 1642, 1674, 1667), (1616, 1621, 1653, 1648), (381, 920, 1632, 1617), (664, 1035, 1618, 1620), (1298, 1304, 1637, 1638), (1306, 1299, 1640, 1644), (637, 664, 1620, 1627), (1323, 1298, 1638, 1645), (1299, 1324, 1639, 1640), (1324, 1323, 1645, 1639), (639, 641, 1622, 1628), (1597, 1034, 1634, 1647), (1300, 1308, 1641, 1642), (380, 634, 1621, 1616), (1308, 1306, 1644, 1641), (641, 635, 1623, 1622), (636, 643, 1629, 1625), (919, 380, 1616, 1631), (660, 636, 1625, 1624), (920, 919, 1631, 1632), (635, 659, 1630, 1623), (645, 637, 1627, 1626), (1033, 1596, 1646, 1633), (659, 660, 1624, 1630), (1596, 1597, 1647, 1646), (1034, 1036, 1619, 1634), (643, 645, 1626, 1629), (1302, 1297, 1636, 1643), (1035, 1328, 1635, 1618), (1328, 1300, 1642, 1635), (1665, 1678, 1710, 1697), (1658, 1659, 1691, 1690), (1650, 1667, 1699, 1682), (1679, 1666, 1698, 1711), (1634, 1619, 1651, 1666), (1624, 1625, 1657, 1656), (1647, 1634, 1666, 1679), (1618, 1635, 1667, 1650), (1626, 1627, 1659, 1658), (1633, 1646, 1678, 1665), (1636, 1633, 1665, 1668), (1621, 1628, 1660, 1653), (1638, 1637, 1669, 1670), (1628, 1622, 1654, 1660), (1640, 1639, 1671, 1672), (1625, 1629, 1661, 1657), (1642, 1641, 1673, 1674), (1629, 1626, 1658, 1661), (1643, 1636, 1668, 1675), (1623, 1630, 1662, 1655), (1637, 1643, 1675, 1669), (1630, 1624, 1656, 1662), (1644, 1640, 1672, 1676), (1627, 1620, 1652, 1659), (1641, 1644, 1676, 1673), (1632, 1631, 1663, 1664), (1619, 1617, 1649, 1651), (1645, 1638, 1670, 1677), (1617, 1632, 1664, 1649), (1620, 1618, 1650, 1652), (1639, 1645, 1677, 1671), (1631, 1616, 1648, 1663), (1693, 1690, 1722, 1725), (1706, 1705, 1737, 1738), (1689, 1693, 1725, 1721), (1704, 1703, 1735, 1736), (1668, 1665, 1697, 1700), (1653, 1660, 1692, 1685), (1670, 1669, 1701, 1702), (1660, 1654, 1686, 1692), (1672, 1671, 1703, 1704), (1657, 1661, 1693, 1689), (1674, 1673, 1705, 1706), (1661, 1658, 1690, 1693), (1675, 1668, 1700, 1707), (1655, 1662, 1694, 1687), (1669, 1675, 1707, 1701), (1662, 1656, 1688, 1694), (1676, 1672, 1704, 1708), (1659, 1652, 1684, 1691), (1673, 1676, 1708, 1705), (1664, 1663, 1695, 1696), (1651, 1649, 1681, 1683), (1677, 1670, 1702, 1709), (1649, 1664, 1696, 1681), (1652, 1650, 1682, 1684), (1671, 1677, 1709, 1703), (1663, 1648, 1680, 1695), (1648, 1653, 1685, 1680), (1667, 1674, 1706, 1699), (1654, 1655, 1687, 1686), (1678, 1679, 1711, 1710), (1666, 1651, 1683, 1698), (1656, 1657, 1689, 1688), (1713, 1712, 1717, 1724, 1718, 1719, 1726, 1720, 1721, 1725, 1722, 1723, 1716, 1714, 1715), (1712, 1713, 1728, 1727), (1730, 1715, 1714, 1731, 1738, 1737, 1740, 1736, 1735, 1741, 1734, 1733, 1739, 1732, 1729), (1729, 1742, 1743, 1730), (1707, 1700, 1732, 1739), (1687, 1694, 1726, 1719), (1701, 1707, 1739, 1733), (1694, 1688, 1720, 1726), (1708, 1704, 1736, 1740), (1691, 1684, 1716, 1723), (1705, 1708, 1740, 1737), (1696, 1695, 1727, 1728), (1683, 1681, 1713, 1715), (1709, 1702, 1734, 1741), (1681, 1696, 1728, 1713), (1684, 1682, 1714, 1716), (1703, 1709, 1741, 1735), (1695, 1680, 1712, 1727), (1680, 1685, 1717, 1712), (1699, 1706, 1738, 1731), (1686, 1687, 1719, 1718), (1710, 1711, 1743, 1742), (1698, 1683, 1715, 1730), (1688, 1689, 1721, 1720), (1711, 1698, 1730, 1743), (1682, 1699, 1731, 1714), (1690, 1691, 1723, 1722), (1697, 1710, 1742, 1729), (1700, 1697, 1729, 1732), (1685, 1692, 1724, 1717), (1702, 1701, 1733, 1734), (1692, 1686, 1718, 1724), (1749, 1753, 1767, 1764), (1744, 1745, 1755, 1754), (1746, 1750, 1760, 1756), (1763, 1759, 1770, 1772), (1029, 1096, 1749, 1745), (1171, 1091, 1751, 1750), (1039, 1038, 1746, 1747), (1038, 1171, 1750, 1746), (1091, 1092, 1748, 1751), (1172, 1039, 1747, 1752), (1762, 1757, 1756, 1760), (1755, 1759, 1758, 1754), (1759, 1763, 1761, 1758), (1763, 1762, 1760, 1761), (1750, 1751, 1761, 1760), (1745, 1749, 1764, 1765), (1747, 1746, 1756, 1757), (1751, 1748, 1758, 1761), (1748, 1744, 1754, 1758), (1747, 1757, 1773, 1769), (1764, 1767, 1772, 1770), (1765, 1764, 1770, 1768), (1766, 1769, 1773, 1771), (1767, 1766, 1771, 1772), (1757, 1762, 1771, 1773), (1752, 1747, 1769, 1766), (1755, 1745, 1765, 1768), (1762, 1763, 1772, 1771), (1759, 1755, 1768, 1770), (1753, 1752, 1766, 1767)])
me_cube_001.polygons.foreach_set('material_index', [5, 5, 5, 5, 0, 0, 5, 5, 5, 5, 0, 5, 5, 5, 5, 0, 0, 5, 5, 5, 5, 0, 5, 5, 5, 5, 0, 0, 5, 5, 5, 5, 0, 5, 5, 5, 5, 0, 0, 5, 5, 5, 5, 0, 5, 5, 5, 5, 0, 0, 5, 5, 5, 5, 0, 5, 5, 5, 5, 0, 0, 5, 5, 5, 5, 0, 5, 5, 5, 5, 0, 0, 5, 5, 5, 5, 0, 5, 5, 5, 5, 0, 0, 5, 5, 5, 5, 0, 5, 5, 5, 5, 0, 0, 5, 5, 5, 5, 0, 5, 5, 5, 5, 0, 0, 5, 5, 5, 5, 0, 5, 5, 5, 5, 0, 0, 5, 5, 5, 5, 0, 5, 5, 5, 5, 0, 0, 5, 5, 5, 0, 0, 5, 5, 5, 5, 5, 5, 5, 5, 5, 5, 5, 5, 5, 5, 5, 5, 5, 5, 5, 5, 5, 5, 5, 5, 5, 5, 5, 5, 5, 5, 5, 5, 5, 5, 5, 5, 5, 5, 5, 5, 5, 5, 5, 5, 5, 5, 5, 5, 5, 5, 5, 5, 5, 5, 5, 5, 5, 5, 5, 5, 5, 5, 5, 5, 5, 5, 5, 5, 5, 5, 5, 5, 5, 5, 5, 5, 5, 5, 5, 5, 5, 5, 5, 5, 5, 5, 5, 5, 5, 5, 5, 5, 5, 5, 5, 5, 5, 5, 5, 5, 5, 5, 5, 5, 5, 5, 5, 5, 5, 5, 5, 5, 5, 5, 5, 5, 5, 5, 5, 5, 5, 5, 5, 5, 5, 5, 5, 5, 5, 5, 5, 5, 5, 5, 5, 5, 5, 5, 5, 5, 5, 5, 5, 5, 5, 5, 5, 5, 5, 5, 0, 3, 1, 0, 0, 3, 3, 3, 3, 0, 3, 0, 1, 0, 3, 0, 0, 3, 3, 1, 3, 3, 1, 0, 3, 3, 3, 5, 4, 3, 3, 3, 3, 3, 3, 3, 4, 3, 4, 3, 3, 4, 3, 3, 3, 3, 3, 3, 3, 4, 3, 3, 3, 3, 3, 3, 3, 4, 3, 3, 3, 3, 0, 0, 0, 0, 1, 5, 2, 2, 1, 5, 3, 0, 2, 2, 2, 2, 2, 2, 2, 2, 2, 2, 2, 2, 2, 2, 2, 2, 2, 2, 2, 2, 2, 2, 2, 2, 2, 2, 2, 2, 2, 2, 2, 2, 2, 2, 2, 2, 2, 2, 2, 2, 2, 2, 2, 2, 2, 2, 2, 2, 2, 2, 2, 2, 2, 2, 2, 2, 2, 2, 2, 2, 2, 2, 2, 2, 2, 2, 2, 2, 2, 2, 2, 2, 2, 2, 2, 2, 2, 2, 2, 2, 2, 2, 2, 2, 2, 2, 2, 2, 2, 2, 2, 2, 2, 2, 2, 2, 2, 2, 2, 2, 2, 2, 2, 2, 2, 2, 2, 2, 2, 2, 2, 2, 2, 2, 2, 2, 2, 2, 2, 2, 2, 2, 2, 2, 2, 2, 2, 2, 2, 2, 2, 2, 2, 2, 2, 2, 2, 2, 2, 2, 2, 2, 2, 2, 2, 2, 2, 2, 2, 2, 2, 2, 2, 2, 2, 2, 2, 2, 2, 2, 2, 2, 2, 2, 2, 2, 2, 2, 2, 2, 2, 2, 2, 2, 2, 2, 2, 2, 2, 2, 2, 2, 2, 2, 2, 2, 2, 2, 2, 2, 2, 2, 2, 2, 2, 2, 2, 2, 2, 2, 2, 2, 2, 2, 2, 2, 2, 2, 2, 2, 2, 2, 2, 2, 2, 2, 2, 2, 2, 2, 2, 2, 2, 2, 2, 2, 2, 2, 2, 2, 2, 2, 2, 2, 2, 2, 2, 2, 2, 2, 2, 2, 2, 2, 2, 2, 2, 2, 2, 2, 2, 2, 2, 2, 2, 2, 2, 2, 2, 2, 2, 2, 2, 2, 2, 2, 2, 2, 2, 2, 2, 2, 2, 2, 2, 2, 0, 0, 0, 0, 0, 0, 0, 0, 3, 3, 3, 3, 3, 0, 3, 0, 0, 0, 3, 0, 0, 0, 3, 3, 1, 3, 0, 1, 0, 5, 3, 3, 3, 4, 3, 0, 3, 3, 3, 0, 3, 4, 3, 4, 3, 3, 4, 3, 3, 3, 3, 3, 3, 3, 4, 3, 3, 3, 3, 3, 3, 3, 4, 3, 3, 3, 3, 0, 0, 0, 0, 0, 0, 0, 3, 0, 0, 1, 1, 2, 1, 2, 1, 0, 0, 0, 1, 1, 1, 1, 1, 1, 1, 1, 1, 3, 3, 3, 3, 3, 3, 3, 3, 3, 3, 3, 3, 3, 3, 3, 3, 3, 3, 3, 3, 3, 3, 3, 3, 3, 3, 3, 3, 3, 3, 3, 3, 3, 3, 3, 3, 3, 3, 3, 3, 3, 3, 3, 3, 3, 3, 3, 3, 3, 3, 3, 0, 3, 3, 3, 3, 3, 3, 3, 3, 3, 3, 3, 3, 3, 3, 3, 3, 3, 3, 3, 3, 3, 3, 3, 3, 3, 3, 3, 3, 3, 3, 3, 3, 3, 3, 3, 3, 3, 3, 3, 3, 3, 3, 3, 3, 3, 3, 3, 3, 3, 3, 3, 3, 3, 3, 3, 3, 3, 3, 3, 3, 3, 3, 3, 3, 3, 0, 3, 3, 3, 3, 3, 3, 3, 3, 3, 3, 3, 3, 3, 3, 3, 3, 3, 3, 3, 3, 3, 3, 3, 3, 3, 3, 3, 3, 3, 3, 3, 3, 3, 0, 3, 3, 3, 3, 3, 3, 3, 3, 3, 0, 0, 0, 1, 5, 0, 0, 0, 0, 5, 5, 0, 3, 0, 0, 0, 3, 3, 3, 3, 3, 3, 0, 0, 0, 3, 0, 0, 3, 3, 1, 3, 3, 1, 0, 3, 3, 3, 1, 4, 3, 3, 3, 3, 3, 3, 3, 4, 3, 4, 3, 3, 4, 3, 3, 3, 3, 3, 3, 3, 4, 3, 3, 3, 3, 3, 3, 3, 4, 3, 3, 3, 3, 0, 0, 0, 0, 1, 1, 2, 2, 1, 5, 3, 0, 2, 2, 2, 2, 2, 2, 2, 2, 2, 2, 2, 2, 2, 2, 2, 2, 2, 2, 2, 2, 2, 2, 2, 2, 2, 2, 2, 2, 2, 2, 2, 2, 2, 2, 2, 2, 2, 2, 2, 2, 2, 2, 2, 2, 2, 2, 2, 2, 2, 2, 2, 2, 2, 2, 2, 2, 2, 2, 2, 2, 2, 2, 2, 2, 2, 2, 2, 2, 2, 2, 2, 2, 2, 2, 2, 2, 2, 2, 2, 2, 2, 2, 2, 2, 2, 2, 2, 2, 2, 2, 2, 2, 2, 2, 2, 2, 2, 1, 2, 2, 2, 2, 2, 2, 2, 2, 2, 2, 2, 2, 2, 2, 2, 2, 2, 2, 2, 2, 2, 2, 2, 2, 2, 2, 2, 2, 2, 2, 2, 2, 2, 2, 2, 2, 2, 2, 2, 2, 2, 2, 2, 2, 2, 2, 2, 2, 2, 2, 2, 2, 2, 2, 2, 2, 2, 2, 2, 2, 2, 2, 2, 2, 2, 2, 2, 2, 2, 2, 2, 2, 2, 2, 2, 2, 2, 2, 2, 2, 2, 2, 2, 2, 2, 2, 2, 2, 2, 2, 2, 2, 2, 2, 2, 2, 2, 2, 2, 2, 2, 2, 2, 2, 2, 2, 2, 2, 2, 2, 2, 2, 2, 2, 2, 2, 2, 2, 2, 2, 2, 2, 2, 2, 2, 2, 2, 2, 2, 2, 2, 2, 2, 2, 2, 2, 2, 2, 2, 2, 2, 2, 2, 2, 2, 2, 2, 2, 2, 2, 2, 2, 2, 2, 2, 2, 2, 2, 2, 2, 2, 2, 2, 2, 2, 2, 2, 2, 2, 2, 2, 2, 2, 2, 2, 2, 2, 2, 2, 2, 2, 2, 0, 0, 0, 0, 0, 0, 0, 0, 3, 3, 3, 3, 3, 3, 3, 0, 0, 0, 3, 0, 0, 0, 3, 3, 1, 3, 3, 1, 0, 5, 3, 3, 3, 4, 3, 3, 3, 3, 3, 3, 3, 4, 3, 4, 3, 3, 4, 3, 3, 3, 3, 3, 3, 3, 4, 3, 3, 3, 3, 3, 3, 3, 4, 3, 3, 3, 3, 0, 0, 0, 0, 3, 3, 3, 3, 0, 0, 2, 1, 2, 1, 2, 1, 0, 0, 0, 1, 1, 1, 1, 1, 1, 1, 1, 1, 3, 3, 3, 3, 3, 3, 3, 3, 3, 3, 3, 3, 3, 3, 3, 3, 3, 3, 3, 3, 3, 3, 3, 3, 3, 3, 3, 3, 3, 3, 3, 3, 3, 3, 3, 3, 3, 3, 3, 3, 3, 3, 3, 3, 3, 3, 3, 3, 3, 3, 3, 0, 3, 3, 3, 3, 3, 3, 3, 3, 3, 3, 3, 3, 3, 3, 3, 3, 3, 3, 3, 3, 3, 3, 3, 3, 3, 3, 3, 3, 3, 3, 3, 3, 3, 3, 3, 3, 3, 3, 3, 3, 3, 3, 3, 3, 3, 3, 3, 3, 3, 3, 3, 3, 3, 3, 3, 3, 3, 3, 3, 3, 3, 3, 3, 3, 3, 0, 3, 3, 3, 3, 3, 3, 3, 3, 3, 3, 3, 3, 3, 3, 3, 3, 3, 3, 3, 3, 3, 3, 3, 3, 3, 3, 3, 3, 3, 3, 3, 3, 3, 3, 3, 3, 3, 3, 3, 3, 3, 3, 3, 0, 0, 0, 1, 1, 0, 0, 0, 0, 1, 0, 5, 0, 5, 5, 5, 5, 5, 5, 5, 0, 5, 0, 5, 5, 5, 5, 1, 1, 1, 1, 1, 1, 1, 1, 1, 1, 1, 1, 1, 1, 1, 1, 1, 1, 1, 1, 1, 1, 1, 1, 1, 1, 1, 1, 1, 1, 1, 1, 1, 1, 1, 1, 1, 1, 1, 1, 1, 1, 1, 1, 1, 1, 1, 1, 1, 1, 1, 1, 1, 1, 1, 1, 1, 1, 1, 1, 1, 1, 1, 1, 1, 1, 1, 1, 1, 1, 1, 1, 1, 1, 1, 1, 1, 1, 1, 1, 1, 1, 1, 1, 1, 1, 1, 1, 1, 1, 1, 1, 1, 1, 1, 1, 1, 1, 1, 1, 1, 1, 1, 1, 1, 1, 1, 1, 1, 1, 1, 1, 1, 1, 1, 1, 1, 1, 1, 1, 1, 1, 1, 1, 1, 1, 1, 1, 2, 1, 2, 2, 2, 2, 2, 2, 2, 2, 2, 2, 2, 2, 2, 2, 2, 2, 2, 2, 3, 3, 3, 3, 2, 2, 1, 2, 2, 2])
me_cube_001.materials.append(mat_material_001)
me_cube_001.materials.append(mat_material_003)
me_cube_001.materials.append(mat_material_002)
me_cube_001.materials.append(mat_material_004)
me_cube_001.materials.append(mat_material_005)
me_cube_001.materials.append(mat_material_006)
me_cube_001.use_remesh_preserve_volume = False
me_cube_001.use_remesh_preserve_attributes = False
me_cube_001.use_mirror_vertex_groups = False
me_cube_001.update()

# ---- objects
ob_cube_001 = bpy.data.objects.new('Cube.001', me_cube_001)

# ---- transforms, parenting, visibility, modifiers, constraints
ob_cube_001.location = (0.0, 0.0, -5.246)
ob_cube_001.rotation_euler = (-0.0, 3.142, -0.0)
ob_cube_001.scale = (5.439, 2.914, 2.66)
ob_cube_001.lineart.crease_threshold = 0.0

# ---- collection membership
col_collection_1.objects.link(ob_cube_001)

# ---- scene / render settings (as saved in the file)
scene.frame_start = 1; scene.frame_end = 250; scene.frame_set(1)
scene.render.engine = 'CYCLES'
scene.render.resolution_percentage = 50
scene.render.dither_intensity = 0.0
scene.cycles.use_denoising = False
scene.cycles.samples = 128
scene.cycles.sampling_pattern = 'TABULATED_SOBOL'
scene.cycles.light_sampling_threshold = 0.0
scene.cycles.use_adaptive_sampling = False
scene.cycles.use_light_tree = False
scene.cycles.blur_glossy = 0.0
scene.cycles.sample_clamp_indirect = 0.0
scene.view_settings.view_transform = 'Standard'
bpy.context.view_layer.update()

# ---- added for rendering (the .blend has no active camera and no usable light): camera, sun
cam_auto = bpy.data.cameras.new('AutoCamera')
cam_auto.lens = 50.0
cam_auto.sensor_width = 36.0
cam_auto.clip_end = 1000.0
ob_auto_camera = bpy.data.objects.new('AutoCamera', cam_auto)
scene.collection.objects.link(ob_auto_camera)
ob_auto_camera.location = (15.239, -19.6702, 15.577)
ob_auto_camera.rotation_euler = (1.09748, -7.21219e-08, 0.694738)
scene.camera = ob_auto_camera
light_auto_sun = bpy.data.lights.new('AutoSun', 'SUN')
light_auto_sun.energy = 3.0
light_auto_sun.angle = 0.0523599
ob_auto_sun = bpy.data.objects.new('AutoSun', light_auto_sun)
scene.collection.objects.link(ob_auto_sun)
ob_auto_sun.rotation_euler = (0.872665, 0.174533, 0.523599)
bpy.context.view_layer.update()
